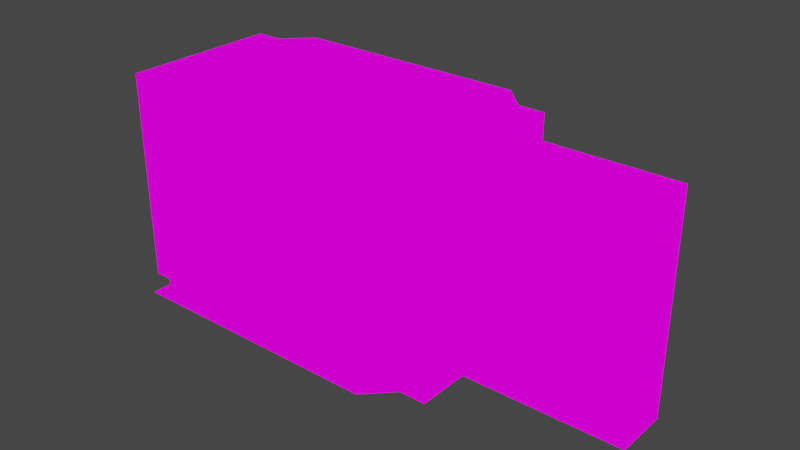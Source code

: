 # Source: 20_Heartsong.blend  (saved by Blender 3.2.14; exported with 4.5.12 LTS)
import bpy
from mathutils import Matrix  # noqa: F401  (used for matrix-valued properties, if any)

bpy.ops.wm.read_factory_settings(use_empty=True)
scene = bpy.context.scene
scene.name = 'Scene'

# ---- collections
col_collection = bpy.data.collections.new('Collection'); scene.collection.children.link(col_collection)

# ---- images (referenced by path relative to the original .blend; pixels are not part of the script)
import os
ASSET_DIR = os.environ.get("B2B_ASSET_DIR", "")  # directory of the original .blend (textures are referenced by path, not embedded)
HERE = os.path.dirname(os.path.abspath(__file__))  # packed textures are extracted next to this script under _unpacked/

def load_image(name, relpath, width, height, colorspace="sRGB"):
    """Load a texture the original file referenced (path relative to the .blend, or extracted next to this script)."""
    p = next((c for c in (os.path.join(HERE, relpath), os.path.join(ASSET_DIR, relpath)) if relpath and os.path.exists(c)), "")
    if p:
        img = bpy.data.images.load(p, check_existing=True)
        img.name = name
    else:  # same state as the original file: an image datablock whose file is absent (Cycles renders it pink)
        img = bpy.data.images.new(name, width, height)
        img.source = "FILE"
        img.filepath = "//" + (relpath or name)
    img.colorspace_settings.name = colorspace
    return img
img_exteriortileset3_png = load_image('ExteriorTileset3.png', 'ExteriorTileset3.png', 1024, 1024, 'sRGB')

# ---- materials (node trees are filled in below, after node groups)
mat_exteriortileset3 = bpy.data.materials.new('ExteriorTileset3')
mat_exteriortileset3.alpha_threshold = 0.0
mat_exteriortileset3.use_transparent_shadow = False
mat_exteriortileset3.line_color = (0.0, 0.0, 0.0, 1.0)

# ---- material node trees
mat_exteriortileset3.use_nodes = True; mat_exteriortileset3.node_tree.nodes.clear()
_N = mat_exteriortileset3.node_tree.nodes; _L = mat_exteriortileset3.node_tree.links
n0 = _N.new('ShaderNodeOutputMaterial'); n0.name = 'Material Output'; n0.location = (400, 0)
n1 = _N.new('ShaderNodeLightPath'); n1.name = 'Light Path'; n1.location = (0, 250)
n2 = _N.new('ShaderNodeBsdfTransparent'); n2.name = 'Transparent BSDF'; n2.location = (-200, -100)
n3 = _N.new('ShaderNodeEmission'); n3.name = 'Emission'; n3.location = (-200, -200)
n4 = _N.new('ShaderNodeMixShader'); n4.name = 'Mix Shader'; n4.location = (200, 0)
n5 = _N.new('ShaderNodeMixShader'); n5.name = 'Mix Shader.001'; n5.location = (0, -100)
n6 = _N.new('ShaderNodeTexImage'); n6.name = 'Image Texture'; n6.location = (-500, 100)
n6.image = img_exteriortileset3_png
n6.interpolation = 'Closest'
_L.new(n6.outputs[0], n3.inputs[0])
_L.new(n6.outputs[1], n5.inputs[0])
_L.new(n2.outputs[0], n5.inputs[1])
_L.new(n2.outputs[0], n4.inputs[1])
_L.new(n3.outputs[0], n5.inputs[2])
_L.new(n5.outputs[0], n4.inputs[2])
_L.new(n1.outputs[0], n4.inputs[0])
_L.new(n4.outputs[0], n0.inputs[0])
n0.is_active_output = True

# ---- world
world_world = bpy.data.worlds.new('World'); scene.world = world_world
world_world.use_nodes = True; world_world.node_tree.nodes.clear()
_N = world_world.node_tree.nodes; _L = world_world.node_tree.links
n0 = _N.new('ShaderNodeOutputWorld'); n0.name = 'World Output'; n0.location = (300, 300)
n1 = _N.new('ShaderNodeBackground'); n1.name = 'Background'; n1.location = (10, 300)
n1.inputs[0].default_value = (0.05088, 0.05088, 0.05088, 1.0)
_L.new(n1.outputs[0], n0.inputs[0])
n0.is_active_output = True
world_world.color = (0.05088, 0.05088, 0.05088)
world_world.use_sun_shadow = False
world_world.sun_shadow_jitter_overblur = 0.0

# ---- meshes
me_cube = bpy.data.meshes.new('Cube')
me_cube.from_pydata([(-3.0, 4.0, 0.0), (-1.0, 0.0, 0.0), (1.0, 0.0, 0.0), (-2.0, -2.0, 0.0), (-4.0, 3.0, 0.0), (-1.0, -3.0, 0.0), (1.0, -1.0, 0.0), (0.0, 0.0, 0.0), (1.0, 2.0, 0.0), (0.0, -1.0, 0.0), (-1.0, 1.0, 0.0), (-3.0, -2.0, 0.0), (1.0, -2.0, 0.0), (-2.0, 0.0, 0.0), (0.0, 1.0, 0.0), (-1.0, 2.0, 0.0), (2.0, 1.0, 0.0), (2.0, 0.0, 0.0), (1.0, 1.0, 0.0), (3.0, 4.0, 0.0), (-1.0, -2.0, 0.0), (-3.0, -3.0, 0.0), (1.0, -3.0, 0.0), (0.0, -2.0, 0.0), (0.0, -3.0, 0.0), (3.0, -1.0, 0.0), (-1.0, -1.0, 0.0), (4.0, 1.0, 0.0), (2.0, -3.0, 0.0), (0.0, 3.0, 0.0), (-2.0, 2.0, 0.0), (-1.0, -4.0, 0.0), (0.0, 2.0, 0.0), (-2.0, 1.0, 0.0), (-3.0, 2.0, 0.0), (-3.0, 0.0, 0.0), (-2.0, -1.0, 0.0), (4.0, -3.0, 0.0), (4.0, 0.0, 0.0), (2.0, -1.0, 0.0), (2.0, -2.0, 0.0), (3.0, 1.0, 0.0), (0.0, -4.0, 0.0), (-3.0, -1.0, 0.0), (2.0, 2.0, 0.0), (-3.0, 1.0, 0.0), (-2.0, 3.0, 0.0), (-3.0, 3.0, 0.0), (-1.0, 3.0, 0.0), (6.0, 1.0, 0.0), (1.0, 3.0, 0.0), (2.0, 3.0, 0.0), (-2.0, -3.0, 0.0), (-2.0, -4.0, 0.0), (4.0, 3.0, 0.0), (4.0, 2.0, 0.0), (3.0, -3.0, 0.0), (3.0, -2.0, 0.0), (3.0, 0.0, 0.0), (3.0, 2.0, 0.0), (3.0, 3.0, 0.0), (5.0, 1.0, 0.0), (5.0, 3.0, 0.0), (5.0, -2.0, 0.0), (4.0, -2.0, 0.0), (4.0, -1.0, 0.0), (5.0, 2.0, 0.0), (5.0, -1.0, 0.0), (1.0, -4.0, 0.0), (3.0, -4.0, 0.0), (8.0, 2.0, 0.0), (5.0, 0.0, 0.0), (9.0, 1.0, 0.0), (8.0, 0.0, 0.0), (15.0, 0.0, 0.0), (8.0, -1.0, 0.0), (6.0, 0.0, 0.0), (4.0, -4.0, 0.0), (6.0, -2.0, 0.0), (7.0, 0.0, 0.0), (7.0, -1.0, 0.0), (6.0, -1.0, 0.0), (2.0, -4.0, 0.0), (-3.0, -4.0, 0.0), (-4.0, -2.0, 0.0), (-4.0, -1.0, 0.0), (-4.0, 2.0, 0.0), (-1.0, 4.0, 0.0), (-4.0, 1.0, 0.0), (-4.0, 0.0, 0.0), (-4.0, -3.0, 0.0), (-2.0, 4.0, 0.0), (1.0, 4.0, 0.0), (0.0, 4.0, 0.0), (2.0, 4.0, 0.0), (14.0, -1.0, 0.0), (15.0, -1.0, 0.0), (7.0, 3.0, 0.0), (6.0, 2.0, 0.0), (5.0, 4.0, 0.0), (4.0, 4.0, 0.0), (11.0, 0.0, 0.0), (10.0, -1.0, 0.0), (9.0, 0.0, 0.0), (10.0, 0.0, 0.0), (10.0, 1.0, 0.0), (11.0, -1.0, 0.0), (12.0, 0.0, 0.0), (14.0, 0.0, 0.0), (5.0, -3.0, 0.0), (5.0, -4.0, 0.0), (15.0, 1.0, 0.0), (13.0, 1.0, 0.0), (8.0, 3.0, 0.0), (13.0, 0.0, 0.0), (9.0, 3.0, 0.0), (7.0, 1.0, 0.0), (7.0, 2.0, 0.0), (8.0, -2.0, 0.0), (6.0, 3.0, 0.0), (6.0, -4.0, 0.0), (6.0, -3.0, 0.0), (7.0, -3.0, 0.0), (8.0, 1.0, 0.0), (14.0, 1.0, 0.0), (7.0, -2.0, 0.0), (7.0, 4.0, 0.0), (7.0, -4.0, 0.0), (9.0, -1.0, 0.0), (8.0, -3.0, 0.0), (12.0, -1.0, 0.0), (13.0, -1.0, 0.0), (9.0, -2.0, 0.0), (9.0, -3.0, 0.0), (12.0, 1.0, 0.0), (11.0, 1.0, 0.0), (9.0, 2.0, 0.0), (6.0, 4.0, 0.0)], [], [(9, 7, 1, 26), (2, 18, 14, 7), (7, 14, 10, 1), (6, 2, 7, 9), (26, 1, 13, 36), (1, 10, 33, 13), (10, 15, 30, 33), (14, 32, 15, 10), (18, 8, 32, 14), (16, 44, 8, 18), (17, 16, 18, 2), (39, 17, 2, 6), (40, 39, 6, 12), (12, 6, 9, 23), (22, 12, 23, 24), (24, 23, 20, 5), (23, 9, 26, 20), (20, 26, 36, 3), (5, 20, 3, 52), (28, 40, 12, 22), (15, 48, 46, 30), (32, 29, 48, 15), (8, 50, 29, 32), (44, 51, 50, 8), (30, 46, 47, 34), (33, 30, 34, 45), (13, 33, 45, 35), (36, 13, 35, 43), (3, 36, 43, 11), (52, 3, 11, 21), (56, 57, 40, 28), (57, 25, 39, 40), (25, 58, 17, 39), (58, 41, 16, 17), (41, 59, 44, 16), (59, 60, 51, 44), (11, 43, 85, 84), (43, 35, 89, 85), (35, 45, 88, 89), (45, 34, 86, 88), (21, 11, 84, 90), (34, 47, 4, 86), (46, 91, 0, 47), (48, 87, 91, 46), (29, 93, 87, 48), (50, 92, 93, 29), (51, 94, 92, 50), (60, 19, 94, 51), (53, 52, 21, 83), (31, 5, 52, 53), (42, 24, 5, 31), (68, 22, 24, 42), (82, 28, 22, 68), (69, 56, 28, 82), (77, 37, 56, 69), (37, 64, 57, 56), (64, 65, 25, 57), (65, 38, 58, 25), (38, 27, 41, 58), (27, 55, 59, 41), (55, 54, 60, 59), (54, 100, 19, 60), (110, 109, 37, 77), (109, 63, 64, 37), (63, 67, 65, 64), (67, 71, 38, 65), (71, 61, 27, 38), (61, 66, 55, 27), (66, 62, 54, 55), (62, 99, 100, 54), (120, 121, 109, 110), (121, 78, 63, 109), (78, 81, 67, 63), (81, 76, 71, 67), (76, 49, 61, 71), (49, 98, 66, 61), (98, 119, 62, 66), (119, 137, 99, 62), (79, 116, 49, 76), (73, 123, 116, 79), (103, 72, 123, 73), (128, 103, 73, 75), (75, 73, 79, 80), (80, 79, 76, 81), (127, 129, 122), (103, 104, 105, 72), (128, 102, 104, 103), (102, 106, 101, 104), (104, 101, 135, 105), (101, 107, 134, 135), (106, 130, 107, 101), (114, 112, 134, 107), (95, 108, 114, 131), (131, 114, 107, 130), (126, 97, 113), (136, 115, 113, 70), (72, 136, 70, 123), (96, 74, 108, 95), (133, 132, 118, 129), (132, 128, 75, 118), (123, 70, 117, 116), (70, 113, 97, 117), (108, 124, 112, 114), (97, 126, 137, 119), (117, 97, 119, 98), (116, 117, 98, 49), (122, 125, 78, 121), (127, 122, 121, 120), (74, 111, 124, 108), (129, 118, 125, 122), (118, 75, 80, 125), (125, 80, 81, 78)])
_uv = me_cube.uv_layers.new(name='UVMap')
_uv.uv.foreach_set('vector', [0.5557, 0.3752, 0.6665, 0.3752, 0.6665, 0.4998, 0.5557, 0.4998, 0.5557, 0.3752, 0.6665, 0.3752, 0.6665, 0.4998, 0.5557, 0.4998, 0.5557, 0.3752, 0.6665, 0.3752, 0.6665, 0.4998, 0.5557, 0.4998, 0.5557, 0.3752, 0.6665, 0.3752, 0.6665, 0.4998, 0.5557, 0.4998, 0.5557, 0.3752, 0.6665, 0.3752, 0.6665, 0.4998, 0.5557, 0.4998, 0.5557, 0.3752, 0.6665, 0.3752, 0.6665, 0.4998, 0.5557, 0.4998, 0.5557, 0.3752, 0.6665, 0.3752, 0.6665, 0.4998, 0.5557, 0.4998, 0.5557, 0.3752, 0.6665, 0.3752, 0.6665, 0.4998, 0.5557, 0.4998, 0.5557, 0.3752, 0.6665, 0.3752, 0.6665, 0.4998, 0.5557, 0.4998, 0.5557, 0.3752, 0.6665, 0.3752, 0.6665, 0.4998, 0.5557, 0.4998, 0.5557, 0.3752, 0.6665, 0.3752, 0.6665, 0.4998, 0.5557, 0.4998, 0.5557, 0.3752, 0.6665, 0.3752, 0.6665, 0.4998, 0.5557, 0.4998, 0.5557, 0.3752, 0.6665, 0.3752, 0.6665, 0.4998, 0.5557, 0.4998, 0.5557, 0.3752, 0.6665, 0.3752, 0.6665, 0.4998, 0.5557, 0.4998, 0.5557, 0.3752, 0.6665, 0.3752, 0.6665, 0.4998, 0.5557, 0.4998, 0.778, 0.3752, 0.8887, 0.3752, 0.8887, 0.4998, 0.778, 0.4998, 0.5557, 0.3752, 0.6665, 0.3752, 0.6665, 0.4998, 0.5557, 0.4998, 0.5557, 0.3752, 0.6665, 0.3752, 0.6665, 0.4998, 0.5557, 0.4998, 0.5557, 0.3752, 0.6665, 0.3752, 0.6665, 0.4998, 0.5557, 0.4998, 0.5557, 0.3752, 0.6665, 0.3752, 0.6665, 0.4998, 0.5557, 0.4998, 0.5557, 0.3752, 0.6665, 0.3752, 0.6665, 0.4998, 0.5557, 0.4998, 0.5557, 0.3752, 0.6665, 0.3752, 0.6665, 0.4998, 0.5557, 0.4998, 0.5557, 0.3752, 0.6665, 0.3752, 0.6665, 0.4998, 0.5557, 0.4998, 0.5557, 0.3752, 0.6665, 0.3752, 0.6665, 0.4998, 0.5557, 0.4998, 0.5557, 0.3752, 0.6665, 0.3752, 0.6665, 0.4998, 0.5557, 0.4998, 0.778, 0.3752, 0.8887, 0.3752, 0.8887, 0.4998, 0.778, 0.4998, 0.5557, 0.3752, 0.6665, 0.3752, 0.6665, 0.4998, 0.5557, 0.4998, 0.5557, 0.3752, 0.6665, 0.3752, 0.6665, 0.4998, 0.5557, 0.4998, 0.5557, 0.3752, 0.6665, 0.3752, 0.6665, 0.4998, 0.5557, 0.4998, 0.5557, 0.3752, 0.6665, 0.3752, 0.6665, 0.4998, 0.5557, 0.4998, 0.5557, 0.3752, 0.6665, 0.3752, 0.6665, 0.4998, 0.5557, 0.4998, 0.5557, 0.3752, 0.6665, 0.3752, 0.6665, 0.4998, 0.5557, 0.4998, 0.5557, 0.3752, 0.6665, 0.3752, 0.6665, 0.4998, 0.5557, 0.4998, 0.5557, 0.3752, 0.6665, 0.3752, 0.6665, 0.4998, 0.5557, 0.4998, 0.778, 0.3752, 0.8887, 0.3752, 0.8887, 0.4998, 0.778, 0.4998, 0.5557, 0.3752, 0.6665, 0.3752, 0.6665, 0.4998, 0.5557, 0.4998, 0.5557, 0.3752, 0.6665, 0.3752, 0.6665, 0.4998, 0.5557, 0.4998, 0.5557, 0.3752, 0.6665, 0.3752, 0.6665, 0.4998, 0.5557, 0.4998, 0.5557, 0.3752, 0.6665, 0.3752, 0.6665, 0.4998, 0.5557, 0.4998, 0.5557, 0.3752, 0.6665, 0.3752, 0.6665, 0.4998, 0.5557, 0.4998, 0.5557, 0.3752, 0.6665, 0.3752, 0.6665, 0.4998, 0.5557, 0.4998, 0.5557, 0.3752, 0.6665, 0.3752, 0.6665, 0.4998, 0.5557, 0.4998, 0.5557, 0.3752, 0.6665, 0.3752, 0.6665, 0.4998, 0.5557, 0.4998, 0.5557, 0.3752, 0.6665, 0.3752, 0.6665, 0.4998, 0.5557, 0.4998, 0.5557, 0.3752, 0.6665, 0.3752, 0.6665, 0.4998, 0.5557, 0.4998, 0.5557, 0.3752, 0.6665, 0.3752, 0.6665, 0.4998, 0.5557, 0.4998, 0.5557, 0.3752, 0.6665, 0.3752, 0.6665, 0.4998, 0.5557, 0.4998, 0.5557, 0.3752, 0.6665, 0.3752, 0.6665, 0.4998, 0.5557, 0.4998, 0.5557, 0.3752, 0.6665, 0.3752, 0.6665, 0.4998, 0.5557, 0.4998, 0.5557, 0.3752, 0.6665, 0.3752, 0.6665, 0.4998, 0.5557, 0.4998, 0.5557, 0.3752, 0.6665, 0.3752, 0.6665, 0.4998, 0.5557, 0.4998, 0.5557, 0.3752, 0.6665, 0.3752, 0.6665, 0.4998, 0.5557, 0.4998, 0.5557, 0.3752, 0.6665, 0.3752, 0.6665, 0.4998, 0.5557, 0.4998, 0.5557, 0.3752, 0.6665, 0.3752, 0.6665, 0.4998, 0.5557, 0.4998, 0.5557, 0.3752, 0.6665, 0.3752, 0.6665, 0.4998, 0.5557, 0.4998, 0.5557, 0.3752, 0.6665, 0.3752, 0.6665, 0.4998, 0.5557, 0.4998, 0.5557, 0.3752, 0.6665, 0.3752, 0.6665, 0.4998, 0.5557, 0.4998, 0.5557, 0.3752, 0.6665, 0.3752, 0.6665, 0.4998, 0.5557, 0.4998, 0.5557, 0.3752, 0.6665, 0.3752, 0.6665, 0.4998, 0.5557, 0.4998, 0.5557, 0.3752, 0.6665, 0.3752, 0.6665, 0.4998, 0.5557, 0.4998, 0.5557, 0.3752, 0.6665, 0.3752, 0.6665, 0.4998, 0.5557, 0.4998, 0.5557, 0.3752, 0.6665, 0.3752, 0.6665, 0.4998, 0.5557, 0.4998, 0.5557, 0.3752, 0.6665, 0.3752, 0.6665, 0.4998, 0.5557, 0.4998, 0.5557, 0.3752, 0.6665, 0.3752, 0.6665, 0.4998, 0.5557, 0.4998, 0.778, 0.3752, 0.8887, 0.3752, 0.8887, 0.4998, 0.778, 0.4998, 0.5557, 0.3752, 0.6665, 0.3752, 0.6665, 0.4998, 0.5557, 0.4998, 0.5557, 0.3752, 0.6665, 0.3752, 0.6665, 0.4998, 0.5557, 0.4998, 0.5557, 0.3752, 0.6665, 0.3752, 0.6665, 0.4998, 0.5557, 0.4998, 0.5557, 0.3752, 0.6665, 0.3752, 0.6665, 0.4998, 0.5557, 0.4998, 0.5557, 0.3752, 0.6665, 0.3752, 0.6665, 0.4998, 0.5557, 0.4998, 0.5557, 0.3752, 0.6665, 0.3752, 0.6665, 0.4998, 0.5557, 0.4998, 0.5557, 0.3752, 0.6665, 0.3752, 0.6665, 0.4998, 0.5557, 0.4998, 0.5557, 0.3752, 0.6665, 0.3752, 0.6665, 0.4998, 0.5557, 0.4998, 0.5557, 0.3752, 0.6665, 0.3752, 0.6665, 0.4998, 0.5557, 0.4998, 0.5557, 0.3752, 0.6665, 0.3752, 0.6665, 0.4998, 0.5557, 0.4998, 0.5557, 0.3752, 0.6665, 0.3752, 0.6665, 0.4998, 0.5557, 0.4998, 0.5557, 0.3752, 0.6665, 0.3752, 0.6665, 0.4998, 0.5557, 0.4998, 0.5557, 0.3752, 0.6665, 0.3752, 0.6665, 0.4998, 0.5557, 0.4998, 0.5557, 0.3752, 0.6665, 0.3752, 0.6665, 0.4998, 0.5557, 0.4998, 0.5557, 0.3752, 0.6665, 0.3752, 0.6665, 0.4998, 0.5557, 0.4998, 0.5557, 0.3752, 0.6665, 0.3752, 0.6665, 0.4998, 0.5557, 0.4998, 0.5557, 0.3752, 0.6665, 0.3752, 0.6665, 0.4998, 0.5557, 0.4998, 0.5557, 0.3752, 0.6665, 0.3752, 0.6665, 0.4998, 0.5557, 0.4998, 0.5557, 0.3752, 0.6665, 0.3752, 0.6665, 0.4998, 0.5557, 0.4998, 0.5557, 0.4998, 0.6665, 0.3752, 0.6665, 0.4998, 0.5557, 0.3752, 0.6665, 0.3752, 0.6665, 0.4998, 0.5557, 0.4998, 0.5557, 0.3752, 0.6665, 0.3752, 0.6665, 0.4998, 0.5557, 0.4998, 0.5557, 0.3752, 0.6665, 0.3752, 0.6665, 0.4998, 0.5557, 0.4998, 0.5557, 0.3752, 0.6665, 0.3752, 0.6665, 0.4998, 0.5557, 0.4998, 0.5557, 0.3752, 0.6665, 0.3752, 0.6665, 0.4998, 0.5557, 0.4998, 0.5557, 0.3752, 0.6665, 0.3752, 0.6665, 0.4998, 0.5557, 0.4998, 0.5557, 0.3752, 0.6665, 0.3752, 0.6665, 0.4998, 0.5557, 0.4998, 0.5557, 0.3752, 0.6665, 0.3752, 0.6665, 0.4998, 0.5557, 0.4998, 0.5557, 0.3752, 0.6665, 0.3752, 0.6665, 0.4998, 0.5557, 0.4998, 0.6665, 0.4998, 0.5557, 0.4998, 0.5557, 0.3752, 0.5557, 0.3752, 0.6665, 0.3752, 0.6665, 0.4998, 0.5557, 0.4998, 0.5557, 0.3752, 0.6665, 0.3752, 0.6665, 0.4998, 0.5557, 0.4998, 0.5557, 0.3752, 0.6665, 0.3752, 0.6665, 0.4998, 0.5557, 0.4998, 0.5557, 0.3752, 0.6665, 0.3752, 0.6665, 0.4998, 0.5557, 0.4998, 0.5557, 0.3752, 0.6665, 0.3752, 0.6665, 0.4998, 0.5557, 0.4998, 0.5557, 0.3752, 0.6665, 0.3752, 0.6665, 0.4998, 0.5557, 0.4998, 0.5557, 0.3752, 0.6665, 0.3752, 0.6665, 0.4998, 0.5557, 0.4998, 0.5557, 0.3752, 0.6665, 0.3752, 0.6665, 0.4998, 0.5557, 0.4998, 0.5557, 0.3752, 0.6665, 0.3752, 0.6665, 0.4998, 0.5557, 0.4998, 0.5557, 0.3752, 0.6665, 0.3752, 0.6665, 0.4998, 0.5557, 0.4998, 0.5557, 0.3752, 0.6665, 0.3752, 0.6665, 0.4998, 0.5557, 0.4998, 0.5557, 0.3752, 0.6665, 0.3752, 0.6665, 0.4998, 0.5557, 0.4998, 0.5557, 0.3752, 0.6665, 0.3752, 0.6665, 0.4998, 0.5557, 0.4998, 0.5557, 0.3752, 0.6665, 0.3752, 0.6665, 0.4998, 0.5557, 0.4998, 0.5557, 0.3752, 0.6665, 0.3752, 0.6665, 0.4998, 0.5557, 0.4998, 0.5557, 0.3752, 0.6665, 0.3752, 0.6665, 0.4998, 0.5557, 0.4998, 0.5557, 0.3752, 0.6665, 0.3752, 0.6665, 0.4998, 0.5557, 0.4998])
me_cube.materials.append(mat_exteriortileset3)
me_cube.use_mirror_vertex_groups = False
me_cube.update()
me_cube_001 = bpy.data.meshes.new('Cube.001')
me_cube_001.from_pydata([(14.0, -1.0, 0.0), (9.0, -3.0, 4.0), (9.0, -3.0, 2.0), (10.0, -1.0, 0.0), (11.0, -1.0, 0.0), (13.0, -1.0, 4.0), (12.0, -1.0, 6.0), (9.0, -1.0, 6.0), (10.0, -1.0, 8.0), (9.0, -1.0, 0.0), (9.0, -1.0, 2.0), (9.0, -1.0, 4.0), (9.0, -3.0, 6.0), (10.0, -1.0, 4.0), (9.0, -1.0, 5.0), (11.0, -1.0, 1.0), (9.0, -1.0, 7.0), (10.0, -1.0, 3.0), (9.0, -2.0, 7.0), (11.0, -1.0, 6.0), (9.0, -1.0, 8.0), (9.0, -1.0, 3.0), (12.0, -1.0, 0.0), (13.0, -1.0, 0.0), (10.0, -1.0, 1.0), (15.0, -1.0, 0.0), (14.0, -1.0, 1.0), (15.0, -1.0, 1.0), (15.0, -1.0, 8.0), (12.0, -1.0, 1.0), (13.0, -1.0, 1.0), (10.0, -1.0, 7.0), (9.0, -1.0, 1.0), (10.0, -1.0, 6.0), (10.0, -1.0, 5.0), (11.0, -1.0, 7.0), (12.0, -1.0, 7.0), (11.0, -1.0, 4.0), (12.0, -1.0, 4.0), (14.0, -1.0, 4.0), (11.0, -1.0, 8.0), (14.0, -1.0, 6.0), (12.0, -1.0, 8.0), (13.0, -1.0, 6.0), (11.0, -1.0, 5.0), (13.0, -1.0, 8.0), (14.0, -1.0, 8.0), (13.0, -1.0, 7.0), (12.0, -1.0, 2.0), (15.0, -1.0, 6.0), (13.0, -1.0, 2.0), (15.0, -1.0, 5.0), (15.0, -1.0, 2.0), (15.0, -1.0, 4.0), (14.0, -1.0, 2.0), (15.0, -1.0, 3.0), (10.0, -1.0, 2.0), (11.0, -1.0, 2.0), (12.0, -1.0, 3.0), (11.0, -1.0, 3.0), (14.0, -1.0, 7.0), (12.0, -1.0, 5.0), (13.0, -1.0, 5.0), (13.0, -1.0, 3.0), (14.0, -1.0, 3.0), (15.0, -1.0, 7.0), (14.0, -1.0, 5.0), (9.0, -2.0, 0.0), (9.0, -3.0, 0.0), (9.0, -2.0, 1.0), (9.0, -2.0, 2.0), (9.0, -2.0, 3.0), (9.0, -2.0, 4.0), (9.0, -2.0, 5.0), (9.0, -2.0, 6.0), (9.0, -2.0, 8.0), (9.0, -3.0, 1.0), (9.0, -3.0, 3.0), (9.0, -3.0, 5.0), (9.0, -3.0, 7.0), (9.0, -3.0, 8.0)], [], [(9, 67, 69, 32), (32, 69, 70, 10), (10, 70, 71, 21), (21, 71, 72, 11), (11, 72, 73, 14), (14, 73, 74, 7), (7, 74, 18, 16), (16, 18, 75, 20), (3, 9, 32, 24), (4, 3, 24, 15), (22, 4, 15, 29), (23, 22, 29, 30), (0, 23, 30, 26), (25, 0, 26, 27), (27, 26, 54, 52), (26, 30, 50, 54), (30, 29, 48, 50), (29, 15, 57, 48), (15, 24, 56, 57), (24, 32, 10, 56), (56, 10, 21, 17), (17, 21, 11, 13), (13, 11, 14, 34), (34, 14, 7, 33), (33, 7, 16, 31), (31, 16, 20, 8), (35, 31, 8, 40), (36, 35, 40, 42), (47, 36, 42, 45), (60, 47, 45, 46), (41, 43, 47, 60), (49, 41, 60, 65), (51, 66, 41, 49), (53, 39, 66, 51), (55, 64, 39, 53), (52, 54, 64, 55), (54, 50, 63, 64), (50, 48, 58, 63), (48, 57, 59, 58), (57, 56, 17, 59), (59, 17, 13, 37), (37, 13, 34, 44), (44, 34, 33, 19), (19, 33, 31, 35), (6, 19, 35, 36), (43, 6, 36, 47), (62, 61, 6, 43), (38, 37, 44, 61), (58, 59, 37, 38), (63, 58, 38, 5), (5, 38, 61, 62), (39, 5, 62, 66), (66, 62, 43, 41), (61, 44, 19, 6), (64, 63, 5, 39), (65, 60, 46, 28), (67, 68, 76, 69), (69, 76, 2, 70), (70, 2, 77, 71), (71, 77, 1, 72), (72, 1, 78, 73), (73, 78, 12, 74), (74, 12, 79, 18), (18, 79, 80, 75)])
_uv = me_cube_001.uv_layers.new(name='UVMap')
_uv.uv.foreach_set('vector', [0.2224, 0.3752, 0.3332, 0.3752, 0.3332, 0.4998, 0.2224, 0.4998, 0.2224, 0.3752, 0.3332, 0.3752, 0.3332, 0.4998, 0.2224, 0.4998, 0.2224, 0.3752, 0.3332, 0.3752, 0.3332, 0.4998, 0.2224, 0.4998, 0.2224, 0.3752, 0.3332, 0.3752, 0.3332, 0.4998, 0.2224, 0.4998, 0.2224, 0.3752, 0.3332, 0.3752, 0.3332, 0.4998, 0.2224, 0.4998, 0.2224, 0.3752, 0.3332, 0.3752, 0.3332, 0.4998, 0.2224, 0.4998, 0.2224, 0.3752, 0.3332, 0.3752, 0.3332, 0.4998, 0.2224, 0.4998, 0.2224, 0.3752, 0.3332, 0.3752, 0.3332, 0.4998, 0.2224, 0.4998, 0.2224, 0.3752, 0.3332, 0.3752, 0.3332, 0.4998, 0.2224, 0.4998, 0.2224, 0.3752, 0.3332, 0.3752, 0.3332, 0.4998, 0.2224, 0.4998, 0.2224, 0.3752, 0.3332, 0.3752, 0.3332, 0.4998, 0.2224, 0.4998, 0.2224, 0.3752, 0.3332, 0.3752, 0.3332, 0.4998, 0.2224, 0.4998, 0.2224, 0.3752, 0.3332, 0.3752, 0.3332, 0.4998, 0.2224, 0.4998, 0.2224, 0.3752, 0.3332, 0.3752, 0.3332, 0.4998, 0.2224, 0.4998, 0.2224, 0.3752, 0.3332, 0.3752, 0.3332, 0.4998, 0.2224, 0.4998, 0.2224, 0.3752, 0.3332, 0.3752, 0.3332, 0.4998, 0.2224, 0.4998, 0.2224, 0.3752, 0.3332, 0.3752, 0.3332, 0.4998, 0.2224, 0.4998, 0.2224, 0.3752, 0.3332, 0.3752, 0.3332, 0.4998, 0.2224, 0.4998, 0.2224, 0.3752, 0.3332, 0.3752, 0.3332, 0.4998, 0.2224, 0.4998, 0.2224, 0.3752, 0.3332, 0.3752, 0.3332, 0.4998, 0.2224, 0.4998, 0.2224, 0.3752, 0.3332, 0.3752, 0.3332, 0.4998, 0.2224, 0.4998, 0.2224, 0.3752, 0.3332, 0.3752, 0.3332, 0.4998, 0.2224, 0.4998, 0.2224, 0.3752, 0.3332, 0.3752, 0.3332, 0.4998, 0.2224, 0.4998, 0.2224, 0.3752, 0.3332, 0.3752, 0.3332, 0.4998, 0.2224, 0.4998, 0.2224, 0.3752, 0.3332, 0.3752, 0.3332, 0.4998, 0.2224, 0.4998, 0.2224, 0.3752, 0.3332, 0.3752, 0.3332, 0.4998, 0.2224, 0.4998, 0.2224, 0.3752, 0.3332, 0.3752, 0.3332, 0.4998, 0.2224, 0.4998, 0.2224, 0.3752, 0.3332, 0.3752, 0.3332, 0.4998, 0.2224, 0.4998, 0.2224, 0.3752, 0.3332, 0.3752, 0.3332, 0.4998, 0.2224, 0.4998, 0.2224, 0.3752, 0.3332, 0.3752, 0.3332, 0.4998, 0.2224, 0.4998, 0.2224, 0.3752, 0.3332, 0.3752, 0.3332, 0.4998, 0.2224, 0.4998, 0.2224, 0.3752, 0.3332, 0.3752, 0.3332, 0.4998, 0.2224, 0.4998, 0.2224, 0.3752, 0.3332, 0.3752, 0.3332, 0.4998, 0.2224, 0.4998, 0.2224, 0.3752, 0.3332, 0.3752, 0.3332, 0.4998, 0.2224, 0.4998, 0.2224, 0.3752, 0.3332, 0.3752, 0.3332, 0.4998, 0.2224, 0.4998, 0.2224, 0.3752, 0.3332, 0.3752, 0.3332, 0.4998, 0.2224, 0.4998, 0.2224, 0.3752, 0.3332, 0.3752, 0.3332, 0.4998, 0.2224, 0.4998, 0.2224, 0.3752, 0.3332, 0.3752, 0.3332, 0.4998, 0.2224, 0.4998, 0.2224, 0.3752, 0.3332, 0.3752, 0.3332, 0.4998, 0.2224, 0.4998, 0.2224, 0.3752, 0.3332, 0.3752, 0.3332, 0.4998, 0.2224, 0.4998, 0.2224, 0.3752, 0.3332, 0.3752, 0.3332, 0.4998, 0.2224, 0.4998, 0.2224, 0.3752, 0.3332, 0.3752, 0.3332, 0.4998, 0.2224, 0.4998, 0.2224, 0.3752, 0.3332, 0.3752, 0.3332, 0.4998, 0.2224, 0.4998, 0.2224, 0.3752, 0.3332, 0.3752, 0.3332, 0.4998, 0.2224, 0.4998, 0.2224, 0.3752, 0.3332, 0.3752, 0.3332, 0.4998, 0.2224, 0.4998, 0.2224, 0.3752, 0.3332, 0.3752, 0.3332, 0.4998, 0.2224, 0.4998, 0.2224, 0.3752, 0.3332, 0.3752, 0.3332, 0.4998, 0.2224, 0.4998, 0.2224, 0.3752, 0.3332, 0.3752, 0.3332, 0.4998, 0.2224, 0.4998, 0.2224, 0.3752, 0.3332, 0.3752, 0.3332, 0.4998, 0.2224, 0.4998, 0.2224, 0.3752, 0.3332, 0.3752, 0.3332, 0.4998, 0.2224, 0.4998, 0.2224, 0.3752, 0.3332, 0.3752, 0.3332, 0.4998, 0.2224, 0.4998, 0.2224, 0.3752, 0.3332, 0.3752, 0.3332, 0.4998, 0.2224, 0.4998, 0.2224, 0.3752, 0.3332, 0.3752, 0.3332, 0.4998, 0.2224, 0.4998, 0.2224, 0.3752, 0.3332, 0.3752, 0.3332, 0.4998, 0.2224, 0.4998, 0.2224, 0.3752, 0.3332, 0.3752, 0.3332, 0.4998, 0.2224, 0.4998, 0.2224, 0.3752, 0.3332, 0.3752, 0.3332, 0.4998, 0.2224, 0.4998, 0.2224, 0.3752, 0.3332, 0.3752, 0.3332, 0.4998, 0.2224, 0.4998, 0.2224, 0.3752, 0.3332, 0.3752, 0.3332, 0.4998, 0.2224, 0.4998, 0.2224, 0.3752, 0.3332, 0.3752, 0.3332, 0.4998, 0.2224, 0.4998, 0.2224, 0.3752, 0.3332, 0.3752, 0.3332, 0.4998, 0.2224, 0.4998, 0.2224, 0.3752, 0.3332, 0.3752, 0.3332, 0.4998, 0.2224, 0.4998, 0.2224, 0.3752, 0.3332, 0.3752, 0.3332, 0.4998, 0.2224, 0.4998, 0.2224, 0.3752, 0.3332, 0.3752, 0.3332, 0.4998, 0.2224, 0.4998, 0.2224, 0.3752, 0.3332, 0.3752, 0.3332, 0.4998, 0.2224, 0.4998])
me_cube_001.materials.append(mat_exteriortileset3)
me_cube_001.use_mirror_vertex_groups = False
me_cube_001.update()
me_cube_002 = bpy.data.meshes.new('Cube.002')
me_cube_002.from_pydata([(9.0, -3.0, 4.0), (9.0, -3.0, 2.0), (8.0, -3.0, 3.0), (8.0, -3.0, 4.0), (8.0, -3.0, 6.0), (9.0, -3.0, 6.0), (8.0, -3.0, 8.0), (8.0, -3.0, 0.0), (9.0, -3.0, 0.0), (8.0, -3.0, 1.0), (8.0, -3.0, 2.0), (9.0, -3.0, 1.0), (8.0, -3.0, 7.0), (9.0, -3.0, 3.0), (8.0, -3.0, 5.0), (9.0, -3.0, 5.0), (9.0, -3.0, 7.0), (9.0, -3.0, 8.0)], [], [(8, 7, 9, 11), (11, 9, 10, 1), (1, 10, 2, 13), (13, 2, 3, 0), (0, 3, 14, 15), (15, 14, 4, 5), (5, 4, 12, 16), (16, 12, 6, 17)])
_uv = me_cube_002.uv_layers.new(name='UVMap')
_uv.uv.foreach_set('vector', [0.2224, 0.3752, 0.3332, 0.3752, 0.3332, 0.4998, 0.2224, 0.4998, 0.2224, 0.3752, 0.3332, 0.3752, 0.3332, 0.4998, 0.2224, 0.4998, 0.2224, 0.3752, 0.3332, 0.3752, 0.3332, 0.4998, 0.2224, 0.4998, 0.2224, 0.3752, 0.3332, 0.3752, 0.3332, 0.4998, 0.2224, 0.4998, 0.2224, 0.3752, 0.3332, 0.3752, 0.3332, 0.4998, 0.2224, 0.4998, 0.2224, 0.3752, 0.3332, 0.3752, 0.3332, 0.4998, 0.2224, 0.4998, 0.2224, 0.3752, 0.3332, 0.3752, 0.3332, 0.4998, 0.2224, 0.4998, 0.2224, 0.3752, 0.3332, 0.3752, 0.3332, 0.4998, 0.2224, 0.4998])
me_cube_002.materials.append(mat_exteriortileset3)
me_cube_002.use_mirror_vertex_groups = False
me_cube_002.update()
me_cube_003 = bpy.data.meshes.new('Cube.003')
me_cube_003.from_pydata([(8.0, -3.0, 3.0), (8.0, -3.0, 4.0), (7.0, -4.0, 4.0), (7.0, -4.0, 1.0), (7.0, -4.0, 0.0), (7.0, -4.0, 2.0), (7.0, -4.0, 3.0), (7.0, -4.0, 5.0), (7.0, -4.0, 6.0), (7.0, -4.0, 7.0), (7.0, -4.0, 8.0), (8.0, -3.0, 6.0), (8.0, -3.0, 8.0), (8.0, -3.0, 0.0), (8.0, -3.0, 1.0), (8.0, -3.0, 2.0), (8.0, -3.0, 7.0), (8.0, -3.0, 5.0)], [], [(10, 12, 16, 9), (9, 16, 11, 8), (17, 7, 8, 11), (7, 17, 1, 2), (0, 6, 2, 1), (0, 15, 5, 6), (14, 3, 5, 15), (13, 4, 3, 14)])
_uv = me_cube_003.uv_layers.new(name='UVMap')
_uv.uv.foreach_set('vector', [0.3542, 0.4998, 0.2014, 0.4998, 0.2014, 0.3752, 0.3542, 0.3752, 0.3542, 0.4998, 0.2014, 0.4998, 0.2014, 0.3752, 0.3542, 0.3752, 0.2014, 0.3752, 0.3542, 0.3752, 0.3542, 0.4998, 0.2014, 0.4998, 0.3542, 0.4998, 0.2014, 0.4998, 0.2014, 0.3752, 0.3542, 0.3752, 0.2014, 0.3752, 0.3542, 0.3752, 0.3542, 0.4998, 0.2014, 0.4998, 0.2014, 0.4998, 0.2014, 0.3752, 0.3542, 0.3752, 0.3542, 0.4998, 0.2014, 0.3752, 0.3542, 0.3752, 0.3542, 0.4998, 0.2014, 0.4998, 0.2014, 0.3752, 0.3542, 0.3752, 0.3542, 0.4998, 0.2014, 0.4998])
me_cube_003.materials.append(mat_exteriortileset3)
me_cube_003.use_mirror_vertex_groups = False
me_cube_003.update()
me_cube_004 = bpy.data.meshes.new('Cube.004')
me_cube_004.from_pydata([(-1.0, -4.0, 0.0), (0.0, -4.0, 0.0), (-2.0, -4.0, 8.0), (-2.0, -4.0, 0.0), (1.0, -4.0, 1.0), (2.0, -4.0, 2.0), (2.0, -4.0, 1.0), (-1.0, -4.0, 1.0), (1.0, -4.0, 0.0), (5.0, -4.0, 2.0), (3.0, -4.0, 0.0), (4.0, -4.0, 0.0), (-1.0, -4.0, 7.0), (2.0, -4.0, 0.0), (0.0, -4.0, 5.0), (5.0, -4.0, 8.0), (3.0, -4.0, 1.0), (-2.0, -4.0, 1.0), (-2.0, -4.0, 2.0), (0.0, -4.0, 1.0), (-2.0, -4.0, 3.0), (1.0, -4.0, 5.0), (1.0, -4.0, 2.0), (4.0, -4.0, 8.0), (3.0, -4.0, 2.0), (4.0, -4.0, 3.0), (0.0, -4.0, 4.0), (0.0, -4.0, 2.0), (1.0, -4.0, 3.0), (-1.0, -4.0, 2.0), (5.0, -4.0, 6.0), (-1.0, -4.0, 3.0), (0.0, -4.0, 3.0), (-1.0, -4.0, 4.0), (1.0, -4.0, 4.0), (3.0, -5.0, 5.0), (-1.0, -4.0, 5.0), (-2.0, -4.0, 5.0), (-2.0, -4.0, 4.0), (4.0, -4.0, 4.0), (2.0, -4.0, 5.0), (4.0, -4.0, 6.0), (1.0, -4.0, 7.0), (-2.0, -4.0, 6.0), (-2.0, -4.0, 7.0), (-1.0, -4.0, 6.0), (6.0, -4.0, 8.0), (5.0, -5.0, 6.0), (5.0, -5.0, 4.0), (3.0, -4.0, 7.0), (0.0, -4.0, 8.0), (1.0, -4.0, 6.0), (0.0, -4.0, 6.0), (0.0, -4.0, 7.0), (2.0, -4.0, 8.0), (-1.0, -4.0, 8.0), (2.0, -4.0, 7.0), (1.0, -4.0, 8.0), (3.0, -4.0, 8.0), (6.0, -4.0, 2.0), (5.0, -5.0, 3.0), (2.0, -4.0, 4.0), (4.0, -4.0, 7.0), (3.0, -4.0, 6.0), (5.0, -4.0, 7.0), (4.0, -4.0, 2.0), (6.0, -4.0, 5.0), (6.0, -4.0, 7.0), (5.0, -4.0, 4.0), (4.0, -4.0, 1.0), (6.0, -4.0, 6.0), (6.0, -4.0, 4.0), (5.0, -4.0, 1.0), (6.0, -4.0, 3.0), (5.0, -4.0, 0.0), (6.0, -4.0, 1.0), (6.0, -4.0, 0.0), (7.0, -4.0, 4.0), (7.0, -4.0, 1.0), (7.0, -4.0, 0.0), (7.0, -4.0, 2.0), (7.0, -4.0, 3.0), (7.0, -4.0, 5.0), (7.0, -4.0, 6.0), (7.0, -4.0, 7.0), (7.0, -4.0, 8.0), (2.0, -4.0, 3.0), (3.0, -4.0, 3.0), (3.0, -5.0, 6.0), (4.0, -5.0, 4.0), (4.0, -5.0, 3.0), (3.0, -5.0, 4.0), (2.0, -5.0, 4.0), (5.0, -5.0, 5.0), (2.0, -5.0, 3.0), (3.0, -5.0, 3.0), (4.0, -5.0, 5.0), (2.0, -5.0, 5.0), (2.0, -4.0, 6.0), (4.0, -5.0, 6.0), (2.0, -5.0, 6.0), (5.0, -4.0, 3.0), (5.0, -4.0, 5.0)], [], [(11, 10, 16, 69), (10, 13, 6, 16), (13, 8, 4, 6), (8, 1, 19, 4), (1, 0, 7, 19), (0, 3, 17, 7), (61, 34, 21, 40), (7, 17, 18, 29), (19, 7, 29, 27), (4, 19, 27, 22), (6, 4, 22, 5), (16, 6, 5, 24), (69, 16, 24, 65), (65, 24, 87, 25), (24, 5, 86, 87), (5, 22, 28, 86), (22, 27, 32, 28), (27, 29, 31, 32), (29, 18, 20, 31), (34, 26, 14, 21), (26, 33, 36, 14), (31, 20, 38, 33), (32, 31, 33, 26), (28, 32, 26, 34), (86, 28, 34, 61), (33, 38, 37, 36), (40, 21, 51, 98), (21, 14, 52, 51), (14, 36, 45, 52), (36, 37, 43, 45), (41, 63, 49, 62), (63, 98, 56, 49), (98, 51, 42, 56), (51, 52, 53, 42), (52, 45, 12, 53), (45, 43, 44, 12), (12, 44, 2, 55), (53, 12, 55, 50), (42, 53, 50, 57), (56, 42, 57, 54), (49, 56, 54, 58), (62, 49, 58, 23), (64, 62, 23, 15), (72, 69, 65, 9), (9, 65, 25, 101), (101, 25, 39, 68), (30, 41, 62, 64), (67, 64, 15, 46), (70, 30, 64, 67), (66, 102, 30, 70), (71, 68, 102, 66), (73, 101, 68, 71), (59, 9, 101, 73), (75, 72, 9, 59), (76, 74, 72, 75), (74, 11, 69, 72), (79, 76, 75, 78), (78, 75, 59, 80), (80, 59, 73, 81), (81, 73, 71, 77), (77, 71, 66, 82), (82, 66, 70, 83), (83, 70, 67, 84), (84, 67, 46, 85), (101, 25, 90, 60), (25, 87, 95, 90), (87, 86, 94, 95), (90, 95, 91, 89), (60, 90, 89, 48), (48, 89, 96, 93), (89, 91, 35, 96), (91, 92, 97, 35), (95, 94, 92, 91), (35, 97, 100, 88), (96, 35, 88, 99), (93, 96, 99, 47), (99, 88, 63, 41), (47, 99, 41, 30), (88, 100, 98, 63), (92, 61, 40, 97), (97, 40, 98, 100), (94, 86, 61, 92), (68, 48, 93, 102), (102, 93, 47, 30), (101, 60, 48, 68)])
_uv = me_cube_004.uv_layers.new(name='UVMap')
_uv.uv.foreach_set('vector', [0.2224, 0.3752, 0.3332, 0.3752, 0.3332, 0.4998, 0.2224, 0.4998, 0.2224, 0.3752, 0.3332, 0.3752, 0.3332, 0.4998, 0.2224, 0.4998, 0.2224, 0.3752, 0.3332, 0.3752, 0.3332, 0.4998, 0.2224, 0.4998, 0.2224, 0.3752, 0.3332, 0.3752, 0.3332, 0.4998, 0.2224, 0.4998, 0.2224, 0.3752, 0.3332, 0.3752, 0.3332, 0.4998, 0.2224, 0.4998, 0.2224, 0.3752, 0.3332, 0.3752, 0.3332, 0.4998, 0.2224, 0.4998, 0.2224, 0.3752, 0.3332, 0.3752, 0.3332, 0.4998, 0.2224, 0.4998, 0.2224, 0.3752, 0.3332, 0.3752, 0.3332, 0.4998, 0.2224, 0.4998, 0.2224, 0.3752, 0.3332, 0.3752, 0.3332, 0.4998, 0.2224, 0.4998, 0.2224, 0.3752, 0.3332, 0.3752, 0.3332, 0.4998, 0.2224, 0.4998, 0.2224, 0.3752, 0.3332, 0.3752, 0.3332, 0.4998, 0.2224, 0.4998, 0.2224, 0.3752, 0.3332, 0.3752, 0.3332, 0.4998, 0.2224, 0.4998, 0.2224, 0.3752, 0.3332, 0.3752, 0.3332, 0.4998, 0.2224, 0.4998, 0.2224, 0.3752, 0.3332, 0.3752, 0.3332, 0.4998, 0.2224, 0.4998, 0.2224, 0.3752, 0.3332, 0.3752, 0.3332, 0.4998, 0.2224, 0.4998, 0.2224, 0.3752, 0.3332, 0.3752, 0.3332, 0.4998, 0.2224, 0.4998, 0.2224, 0.3752, 0.3332, 0.3752, 0.3332, 0.4998, 0.2224, 0.4998, 0.2224, 0.3752, 0.3332, 0.3752, 0.3332, 0.4998, 0.2224, 0.4998, 0.2224, 0.3752, 0.3332, 0.3752, 0.3332, 0.4998, 0.2224, 0.4998, 0.2224, 0.3752, 0.3332, 0.3752, 0.3332, 0.4998, 0.2224, 0.4998, 0.2224, 0.3752, 0.3332, 0.3752, 0.3332, 0.4998, 0.2224, 0.4998, 0.2224, 0.3752, 0.3332, 0.3752, 0.3332, 0.4998, 0.2224, 0.4998, 0.2224, 0.3752, 0.3332, 0.3752, 0.3332, 0.4998, 0.2224, 0.4998, 0.2224, 0.3752, 0.3332, 0.3752, 0.3332, 0.4998, 0.2224, 0.4998, 0.2224, 0.3752, 0.3332, 0.3752, 0.3332, 0.4998, 0.2224, 0.4998, 0.2224, 0.3752, 0.3332, 0.3752, 0.3332, 0.4998, 0.2224, 0.4998, 0.2224, 0.3752, 0.3332, 0.3752, 0.3332, 0.4998, 0.2224, 0.4998, 0.2224, 0.3752, 0.3332, 0.3752, 0.3332, 0.4998, 0.2224, 0.4998, 0.2224, 0.3752, 0.3332, 0.3752, 0.3332, 0.4998, 0.2224, 0.4998, 0.2224, 0.3752, 0.3332, 0.3752, 0.3332, 0.4998, 0.2224, 0.4998, 0.2224, 0.3752, 0.3332, 0.3752, 0.3332, 0.4998, 0.2224, 0.4998, 0.2224, 0.3752, 0.3332, 0.3752, 0.3332, 0.4998, 0.2224, 0.4998, 0.2224, 0.3752, 0.3332, 0.3752, 0.3332, 0.4998, 0.2224, 0.4998, 0.2224, 0.3752, 0.3332, 0.3752, 0.3332, 0.4998, 0.2224, 0.4998, 0.2224, 0.3752, 0.3332, 0.3752, 0.3332, 0.4998, 0.2224, 0.4998, 0.2224, 0.3752, 0.3332, 0.3752, 0.3332, 0.4998, 0.2224, 0.4998, 0.2224, 0.3752, 0.3332, 0.3752, 0.3332, 0.4998, 0.2224, 0.4998, 0.2224, 0.3752, 0.3332, 0.3752, 0.3332, 0.4998, 0.2224, 0.4998, 0.2224, 0.3752, 0.3332, 0.3752, 0.3332, 0.4998, 0.2224, 0.4998, 0.2224, 0.3752, 0.3332, 0.3752, 0.3332, 0.4998, 0.2224, 0.4998, 0.2224, 0.3752, 0.3332, 0.3752, 0.3332, 0.4998, 0.2224, 0.4998, 0.2224, 0.3752, 0.3332, 0.3752, 0.3332, 0.4998, 0.2224, 0.4998, 0.2224, 0.3752, 0.3332, 0.3752, 0.3332, 0.4998, 0.2224, 0.4998, 0.2224, 0.3752, 0.3332, 0.3752, 0.3332, 0.4998, 0.2224, 0.4998, 0.2224, 0.3752, 0.3332, 0.3752, 0.3332, 0.4998, 0.2224, 0.4998, 0.2224, 0.3752, 0.3332, 0.3752, 0.3332, 0.4998, 0.2224, 0.4998, 0.2224, 0.3752, 0.3332, 0.3752, 0.3332, 0.4998, 0.2224, 0.4998, 0.2224, 0.3752, 0.3332, 0.3752, 0.3332, 0.4998, 0.2224, 0.4998, 0.2224, 0.3752, 0.3332, 0.3752, 0.3332, 0.4998, 0.2224, 0.4998, 0.2224, 0.3752, 0.3332, 0.3752, 0.3332, 0.4998, 0.2224, 0.4998, 0.2224, 0.3752, 0.3332, 0.3752, 0.3332, 0.4998, 0.2224, 0.4998, 0.2224, 0.3752, 0.3332, 0.3752, 0.3332, 0.4998, 0.2224, 0.4998, 0.2224, 0.3752, 0.3332, 0.3752, 0.3332, 0.4998, 0.2224, 0.4998, 0.2224, 0.3752, 0.3332, 0.3752, 0.3332, 0.4998, 0.2224, 0.4998, 0.2224, 0.3752, 0.3332, 0.3752, 0.3332, 0.4998, 0.2224, 0.4998, 0.2224, 0.3752, 0.3332, 0.3752, 0.3332, 0.4998, 0.2224, 0.4998, 0.2224, 0.3752, 0.3332, 0.3752, 0.3332, 0.4998, 0.2224, 0.4998, 0.2224, 0.3752, 0.3332, 0.3752, 0.3332, 0.4998, 0.2224, 0.4998, 0.2224, 0.3752, 0.3332, 0.3752, 0.3332, 0.4998, 0.2224, 0.4998, 0.2224, 0.3752, 0.3332, 0.3752, 0.3332, 0.4998, 0.2224, 0.4998, 0.2224, 0.3752, 0.3332, 0.3752, 0.3332, 0.4998, 0.2224, 0.4998, 0.2224, 0.3752, 0.3332, 0.3752, 0.3332, 0.4998, 0.2224, 0.4998, 0.2224, 0.3752, 0.3332, 0.3752, 0.3332, 0.4998, 0.2224, 0.4998, 0.2224, 0.3752, 0.3332, 0.3752, 0.3332, 0.4998, 0.2224, 0.4998, 0.6668, 0.3752, 0.7776, 0.3752, 0.7776, 0.4998, 0.6668, 0.4998, 0.6668, 0.3752, 0.7776, 0.3752, 0.7776, 0.4998, 0.6668, 0.4998, 0.6668, 0.3752, 0.7776, 0.3752, 0.7776, 0.4998, 0.6668, 0.4998, 0.6668, 0.3752, 0.7776, 0.3752, 0.7776, 0.4998, 0.6668, 0.4998, 0.6668, 0.3752, 0.7776, 0.3752, 0.7776, 0.4998, 0.6668, 0.4998, 0.6668, 0.3752, 0.7776, 0.3752, 0.7776, 0.4998, 0.6668, 0.4998, 0.6668, 0.3752, 0.7776, 0.3752, 0.7776, 0.4998, 0.6668, 0.4998, 0.6668, 0.3752, 0.7776, 0.3752, 0.7776, 0.4998, 0.6668, 0.4998, 0.6668, 0.3752, 0.7776, 0.3752, 0.7776, 0.4998, 0.6668, 0.4998, 0.6668, 0.3752, 0.7776, 0.3752, 0.7776, 0.4998, 0.6668, 0.4998, 0.6668, 0.3752, 0.7776, 0.3752, 0.7776, 0.4998, 0.6668, 0.4998, 0.6668, 0.3752, 0.7776, 0.3752, 0.7776, 0.4998, 0.6668, 0.4998, 0.6668, 0.3752, 0.7776, 0.3752, 0.7776, 0.4998, 0.6668, 0.4998, 0.6668, 0.3752, 0.7776, 0.3752, 0.7776, 0.4998, 0.6668, 0.4998, 0.6668, 0.3752, 0.7776, 0.3752, 0.7776, 0.4998, 0.6668, 0.4998, 0.6668, 0.3752, 0.7776, 0.3752, 0.7776, 0.4998, 0.6668, 0.4998, 0.6668, 0.3752, 0.7776, 0.3752, 0.7776, 0.4998, 0.6668, 0.4998, 0.6668, 0.3752, 0.7776, 0.3752, 0.7776, 0.4998, 0.6668, 0.4998, 0.6668, 0.3752, 0.7776, 0.3752, 0.7776, 0.4998, 0.6668, 0.4998, 0.6668, 0.3752, 0.7776, 0.3752, 0.7776, 0.4998, 0.6668, 0.4998, 0.6668, 0.3752, 0.7776, 0.3752, 0.7776, 0.4998, 0.6668, 0.4998])
me_cube_004.materials.append(mat_exteriortileset3)
me_cube_004.use_mirror_vertex_groups = False
me_cube_004.update()
me_cube_005 = bpy.data.meshes.new('Cube.005')
me_cube_005.from_pydata([(10.0, 1.0, 4.0), (9.0, 1.0, 0.0), (13.0, 1.0, 1.0), (9.0, 2.0, 8.0), (9.0, 2.0, 7.0), (9.0, 2.0, 6.0), (9.0, 2.0, 3.0), (9.0, 2.0, 5.0), (10.0, 1.0, 5.0), (12.0, 1.0, 4.0), (12.0, 1.0, 5.0), (9.0, 3.0, 1.0), (11.0, 1.0, 6.0), (13.0, 1.0, 3.0), (11.0, 1.0, 3.0), (9.0, 3.0, 2.0), (13.0, 1.0, 4.0), (14.0, 1.0, 6.0), (12.0, 1.0, 6.0), (12.0, 1.0, 2.0), (12.0, 1.0, 3.0), (14.0, 1.0, 5.0), (11.0, 1.0, 4.0), (14.0, 1.0, 2.0), (13.0, 1.0, 5.0), (11.0, 1.0, 1.0), (14.0, 1.0, 4.0), (15.0, 1.0, 2.0), (13.0, 1.0, 6.0), (15.0, 1.0, 5.0), (9.0, 2.0, 4.0), (14.0, 1.0, 1.0), (10.0, 1.0, 0.0), (15.0, 1.0, 4.0), (15.0, 1.0, 3.0), (14.0, 1.0, 3.0), (15.0, 1.0, 6.0), (15.0, 1.0, 8.0), (13.0, 1.0, 8.0), (14.0, 1.0, 8.0), (14.0, 1.0, 7.0), (15.0, 1.0, 7.0), (11.0, 1.0, 8.0), (10.0, 1.0, 1.0), (13.0, 1.0, 0.0), (9.0, 3.0, 0.0), (12.0, 1.0, 8.0), (9.0, 2.0, 2.0), (10.0, 1.0, 8.0), (13.0, 1.0, 7.0), (9.0, 1.0, 8.0), (12.0, 1.0, 7.0), (9.0, 1.0, 7.0), (11.0, 1.0, 7.0), (9.0, 1.0, 6.0), (11.0, 1.0, 2.0), (10.0, 1.0, 6.0), (10.0, 1.0, 7.0), (11.0, 1.0, 5.0), (9.0, 1.0, 5.0), (9.0, 1.0, 3.0), (10.0, 1.0, 3.0), (9.0, 1.0, 4.0), (10.0, 1.0, 2.0), (15.0, 1.0, 1.0), (12.0, 1.0, 1.0), (13.0, 1.0, 2.0), (12.0, 1.0, 0.0), (15.0, 1.0, 0.0), (9.0, 1.0, 1.0), (9.0, 1.0, 2.0), (14.0, 1.0, 0.0), (11.0, 1.0, 0.0), (9.0, 2.0, 1.0), (9.0, 2.0, 0.0), (9.0, 3.0, 3.0), (9.0, 3.0, 4.0), (9.0, 3.0, 5.0), (9.0, 3.0, 6.0), (9.0, 3.0, 7.0), (9.0, 3.0, 8.0)], [], [(4, 52, 50, 3), (5, 54, 52, 4), (7, 59, 54, 5), (30, 62, 59, 7), (6, 60, 62, 30), (47, 70, 60, 6), (73, 69, 70, 47), (74, 1, 69, 73), (56, 12, 53, 57), (12, 18, 51, 53), (18, 28, 49, 51), (28, 17, 40, 49), (24, 21, 17, 28), (10, 24, 28, 18), (58, 10, 18, 12), (8, 58, 12, 56), (0, 22, 58, 8), (22, 9, 10, 58), (20, 13, 16, 9), (9, 16, 24, 10), (16, 26, 21, 24), (13, 35, 26, 16), (66, 23, 35, 13), (19, 66, 13, 20), (55, 19, 20, 14), (14, 20, 9, 22), (61, 14, 22, 0), (63, 55, 14, 61), (43, 25, 55, 63), (25, 65, 19, 55), (65, 2, 66, 19), (2, 31, 23, 66), (31, 64, 27, 23), (23, 27, 34, 35), (35, 34, 33, 26), (26, 33, 29, 21), (21, 29, 36, 17), (17, 36, 41, 40), (40, 41, 37, 39), (49, 40, 39, 38), (51, 49, 38, 46), (53, 51, 46, 42), (57, 53, 42, 48), (52, 57, 48, 50), (54, 56, 57, 52), (59, 8, 56, 54), (62, 0, 8, 59), (60, 61, 0, 62), (70, 63, 61, 60), (69, 43, 63, 70), (71, 68, 64, 31), (44, 71, 31, 2), (67, 44, 2, 65), (72, 67, 65, 25), (32, 72, 25, 43), (1, 32, 43, 69), (45, 74, 73, 11), (11, 73, 47, 15), (15, 47, 6, 75), (75, 6, 30, 76), (76, 30, 7, 77), (77, 7, 5, 78), (78, 5, 4, 79), (79, 4, 3, 80)])
_uv = me_cube_005.uv_layers.new(name='UVMap')
_uv.uv.foreach_set('vector', [0.2224, 0.3752, 0.3332, 0.3752, 0.3332, 0.4998, 0.2224, 0.4998, 0.2224, 0.3752, 0.3332, 0.3752, 0.3332, 0.4998, 0.2224, 0.4998, 0.2224, 0.3752, 0.3332, 0.3752, 0.3332, 0.4998, 0.2224, 0.4998, 0.2224, 0.3752, 0.3332, 0.3752, 0.3332, 0.4998, 0.2224, 0.4998, 0.2224, 0.3752, 0.3332, 0.3752, 0.3332, 0.4998, 0.2224, 0.4998, 0.2224, 0.3752, 0.3332, 0.3752, 0.3332, 0.4998, 0.2224, 0.4998, 0.2224, 0.3752, 0.3332, 0.3752, 0.3332, 0.4998, 0.2224, 0.4998, 0.2224, 0.3752, 0.3332, 0.3752, 0.3332, 0.4998, 0.2224, 0.4998, 0.2224, 0.3752, 0.3332, 0.3752, 0.3332, 0.4998, 0.2224, 0.4998, 0.2224, 0.3752, 0.3332, 0.3752, 0.3332, 0.4998, 0.2224, 0.4998, 0.2224, 0.3752, 0.3332, 0.3752, 0.3332, 0.4998, 0.2224, 0.4998, 0.2224, 0.3752, 0.3332, 0.3752, 0.3332, 0.4998, 0.2224, 0.4998, 0.2224, 0.3752, 0.3332, 0.3752, 0.3332, 0.4998, 0.2224, 0.4998, 0.2224, 0.3752, 0.3332, 0.3752, 0.3332, 0.4998, 0.2224, 0.4998, 0.2224, 0.3752, 0.3332, 0.3752, 0.3332, 0.4998, 0.2224, 0.4998, 0.2224, 0.3752, 0.3332, 0.3752, 0.3332, 0.4998, 0.2224, 0.4998, 0.2224, 0.3752, 0.3332, 0.3752, 0.3332, 0.4998, 0.2224, 0.4998, 0.2224, 0.3752, 0.3332, 0.3752, 0.3332, 0.4998, 0.2224, 0.4998, 0.2224, 0.3752, 0.3332, 0.3752, 0.3332, 0.4998, 0.2224, 0.4998, 0.2224, 0.3752, 0.3332, 0.3752, 0.3332, 0.4998, 0.2224, 0.4998, 0.2224, 0.3752, 0.3332, 0.3752, 0.3332, 0.4998, 0.2224, 0.4998, 0.2224, 0.3752, 0.3332, 0.3752, 0.3332, 0.4998, 0.2224, 0.4998, 0.2224, 0.3752, 0.3332, 0.3752, 0.3332, 0.4998, 0.2224, 0.4998, 0.2224, 0.3752, 0.3332, 0.3752, 0.3332, 0.4998, 0.2224, 0.4998, 0.2224, 0.3752, 0.3332, 0.3752, 0.3332, 0.4998, 0.2224, 0.4998, 0.2224, 0.3752, 0.3332, 0.3752, 0.3332, 0.4998, 0.2224, 0.4998, 0.2224, 0.3752, 0.3332, 0.3752, 0.3332, 0.4998, 0.2224, 0.4998, 0.2224, 0.3752, 0.3332, 0.3752, 0.3332, 0.4998, 0.2224, 0.4998, 0.2224, 0.3752, 0.3332, 0.3752, 0.3332, 0.4998, 0.2224, 0.4998, 0.2224, 0.3752, 0.3332, 0.3752, 0.3332, 0.4998, 0.2224, 0.4998, 0.2224, 0.3752, 0.3332, 0.3752, 0.3332, 0.4998, 0.2224, 0.4998, 0.2224, 0.3752, 0.3332, 0.3752, 0.3332, 0.4998, 0.2224, 0.4998, 0.2224, 0.3752, 0.3332, 0.3752, 0.3332, 0.4998, 0.2224, 0.4998, 0.2224, 0.3752, 0.3332, 0.3752, 0.3332, 0.4998, 0.2224, 0.4998, 0.2224, 0.3752, 0.3332, 0.3752, 0.3332, 0.4998, 0.2224, 0.4998, 0.2224, 0.3752, 0.3332, 0.3752, 0.3332, 0.4998, 0.2224, 0.4998, 0.2224, 0.3752, 0.3332, 0.3752, 0.3332, 0.4998, 0.2224, 0.4998, 0.2224, 0.3752, 0.3332, 0.3752, 0.3332, 0.4998, 0.2224, 0.4998, 0.2224, 0.3752, 0.3332, 0.3752, 0.3332, 0.4998, 0.2224, 0.4998, 0.2224, 0.3752, 0.3332, 0.3752, 0.3332, 0.4998, 0.2224, 0.4998, 0.2224, 0.3752, 0.3332, 0.3752, 0.3332, 0.4998, 0.2224, 0.4998, 0.2224, 0.3752, 0.3332, 0.3752, 0.3332, 0.4998, 0.2224, 0.4998, 0.2224, 0.3752, 0.3332, 0.3752, 0.3332, 0.4998, 0.2224, 0.4998, 0.2224, 0.3752, 0.3332, 0.3752, 0.3332, 0.4998, 0.2224, 0.4998, 0.2224, 0.3752, 0.3332, 0.3752, 0.3332, 0.4998, 0.2224, 0.4998, 0.2224, 0.3752, 0.3332, 0.3752, 0.3332, 0.4998, 0.2224, 0.4998, 0.2224, 0.3752, 0.3332, 0.3752, 0.3332, 0.4998, 0.2224, 0.4998, 0.2224, 0.3752, 0.3332, 0.3752, 0.3332, 0.4998, 0.2224, 0.4998, 0.2224, 0.3752, 0.3332, 0.3752, 0.3332, 0.4998, 0.2224, 0.4998, 0.2224, 0.3752, 0.3332, 0.3752, 0.3332, 0.4998, 0.2224, 0.4998, 0.2224, 0.3752, 0.3332, 0.3752, 0.3332, 0.4998, 0.2224, 0.4998, 0.2224, 0.3752, 0.3332, 0.3752, 0.3332, 0.4998, 0.2224, 0.4998, 0.2224, 0.3752, 0.3332, 0.3752, 0.3332, 0.4998, 0.2224, 0.4998, 0.2224, 0.3752, 0.3332, 0.3752, 0.3332, 0.4998, 0.2224, 0.4998, 0.2224, 0.3752, 0.3332, 0.3752, 0.3332, 0.4998, 0.2224, 0.4998, 0.2224, 0.3752, 0.3332, 0.3752, 0.3332, 0.4998, 0.2224, 0.4998, 0.2224, 0.3752, 0.3332, 0.3752, 0.3332, 0.4998, 0.2224, 0.4998, 0.2224, 0.3752, 0.3332, 0.3752, 0.3332, 0.4998, 0.2224, 0.4998, 0.2224, 0.3752, 0.3332, 0.3752, 0.3332, 0.4998, 0.2224, 0.4998, 0.2224, 0.3752, 0.3332, 0.3752, 0.3332, 0.4998, 0.2224, 0.4998, 0.2224, 0.3752, 0.3332, 0.3752, 0.3332, 0.4998, 0.2224, 0.4998, 0.2224, 0.3752, 0.3332, 0.3752, 0.3332, 0.4998, 0.2224, 0.4998, 0.2224, 0.3752, 0.3332, 0.3752, 0.3332, 0.4998, 0.2224, 0.4998, 0.2224, 0.3752, 0.3332, 0.3752, 0.3332, 0.4998, 0.2224, 0.4998])
me_cube_005.materials.append(mat_exteriortileset3)
me_cube_005.use_mirror_vertex_groups = False
me_cube_005.update()
me_cube_006 = bpy.data.meshes.new('Cube.006')
me_cube_006.from_pydata([(8.0, 3.0, 1.0), (9.0, 3.0, 1.0), (9.0, 3.0, 2.0), (8.0, 3.0, 0.0), (9.0, 3.0, 0.0), (9.0, 3.0, 3.0), (9.0, 3.0, 4.0), (9.0, 3.0, 5.0), (9.0, 3.0, 6.0), (9.0, 3.0, 7.0), (9.0, 3.0, 8.0), (8.0, 3.0, 3.0), (8.0, 3.0, 2.0), (8.0, 3.0, 4.0), (8.0, 3.0, 6.0), (8.0, 3.0, 5.0), (8.0, 3.0, 7.0), (8.0, 3.0, 8.0)], [], [(3, 4, 1, 0), (0, 1, 2, 12), (12, 2, 5, 11), (11, 5, 6, 13), (13, 6, 7, 15), (15, 7, 8, 14), (14, 8, 9, 16), (16, 9, 10, 17)])
_uv = me_cube_006.uv_layers.new(name='UVMap')
_uv.uv.foreach_set('vector', [0.2224, 0.3752, 0.3332, 0.3752, 0.3332, 0.4998, 0.2224, 0.4998, 0.2224, 0.3752, 0.3332, 0.3752, 0.3332, 0.4998, 0.2224, 0.4998, 0.2224, 0.3752, 0.3332, 0.3752, 0.3332, 0.4998, 0.2224, 0.4998, 0.2224, 0.3752, 0.3332, 0.3752, 0.3332, 0.4998, 0.2224, 0.4998, 0.2224, 0.3752, 0.3332, 0.3752, 0.3332, 0.4998, 0.2224, 0.4998, 0.2224, 0.3752, 0.3332, 0.3752, 0.3332, 0.4998, 0.2224, 0.4998, 0.2224, 0.3752, 0.3332, 0.3752, 0.3332, 0.4998, 0.2224, 0.4998, 0.2224, 0.3752, 0.3332, 0.3752, 0.3332, 0.4998, 0.2224, 0.4998])
me_cube_006.materials.append(mat_exteriortileset3)
me_cube_006.use_mirror_vertex_groups = False
me_cube_006.update()
me_cube_007 = bpy.data.meshes.new('Cube.007')
me_cube_007.from_pydata([(7.0, 4.0, 6.0), (8.0, 3.0, 1.0), (7.0, 4.0, 5.0), (7.0, 4.0, 4.0), (8.0, 3.0, 0.0), (7.0, 4.0, 0.0), (7.0, 4.0, 3.0), (7.0, 4.0, 8.0), (7.0, 4.0, 7.0), (7.0, 4.0, 2.0), (7.0, 4.0, 1.0), (8.0, 3.0, 3.0), (8.0, 3.0, 2.0), (8.0, 3.0, 4.0), (8.0, 3.0, 6.0), (8.0, 3.0, 5.0), (8.0, 3.0, 7.0), (8.0, 3.0, 8.0)], [], [(8, 16, 17, 7), (0, 14, 16, 8), (2, 15, 14, 0), (3, 13, 15, 2), (6, 11, 13, 3), (9, 12, 11, 6), (10, 1, 12, 9), (1, 10, 5, 4)])
_uv = me_cube_007.uv_layers.new(name='UVMap')
_uv.uv.foreach_set('vector', [0.2014, 0.3752, 0.3542, 0.3752, 0.3542, 0.4998, 0.2014, 0.4998, 0.2014, 0.3752, 0.3542, 0.3752, 0.3542, 0.4998, 0.2014, 0.4998, 0.2014, 0.3752, 0.3542, 0.3752, 0.3542, 0.4998, 0.2014, 0.4998, 0.2014, 0.3752, 0.3542, 0.3752, 0.3542, 0.4998, 0.2014, 0.4998, 0.2014, 0.3752, 0.3542, 0.3752, 0.3542, 0.4998, 0.2014, 0.4998, 0.2014, 0.3752, 0.3542, 0.3752, 0.3542, 0.4998, 0.2014, 0.4998, 0.2014, 0.3752, 0.3542, 0.3752, 0.3542, 0.4998, 0.2014, 0.4998, 0.3542, 0.4998, 0.2014, 0.4998, 0.2014, 0.3752, 0.3542, 0.3752])
me_cube_007.materials.append(mat_exteriortileset3)
me_cube_007.use_mirror_vertex_groups = False
me_cube_007.update()
me_cube_008 = bpy.data.meshes.new('Cube.008')
me_cube_008.from_pydata([(0.0, 4.0, 2.0), (3.0, 4.0, 0.0), (0.0, 4.0, 1.0), (-2.0, 4.0, 1.0), (4.0, 4.0, 6.0), (7.0, 4.0, 6.0), (6.0, 4.0, 3.0), (5.0, 4.0, 6.0), (4.0, 4.0, 8.0), (0.0, 5.0, 3.0), (-1.0, 4.0, 2.0), (-1.0, 4.0, 7.0), (2.0, 4.0, 8.0), (0.0, 4.0, 6.0), (4.0, 4.0, 7.0), (-1.0, 4.0, 0.0), (3.0, 4.0, 7.0), (2.0, 4.0, 7.0), (-2.0, 4.0, 0.0), (2.0, 4.0, 6.0), (-2.0, 4.0, 3.0), (-2.0, 4.0, 2.0), (-1.0, 4.0, 4.0), (-2.0, 4.0, 4.0), (1.0, 4.0, 0.0), (0.0, 4.0, 0.0), (3.0, 4.0, 6.0), (-2.0, 4.0, 5.0), (0.0, 4.0, 7.0), (-2.0, 4.0, 6.0), (-1.0, 4.0, 6.0), (-1.0, 4.0, 1.0), (6.0, 4.0, 1.0), (2.0, 4.0, 0.0), (2.0, 4.0, 1.0), (3.0, 4.0, 1.0), (-1.0, 4.0, 8.0), (1.0, 4.0, 1.0), (2.0, 4.0, 4.0), (2.0, 4.0, 2.0), (0.0, 4.0, 3.0), (1.0, 4.0, 2.0), (2.0, 4.0, 3.0), (3.0, 4.0, 2.0), (4.0, 4.0, 3.0), (-1.0, 4.0, 3.0), (-2.0, 4.0, 7.0), (3.0, 4.0, 3.0), (3.0, 4.0, 4.0), (0.0, 4.0, 4.0), (4.0, 4.0, 5.0), (1.0, 5.0, 4.0), (1.0, 4.0, 5.0), (0.0, 4.0, 5.0), (-1.0, 4.0, 5.0), (1.0, 4.0, 6.0), (2.0, 4.0, 5.0), (3.0, 4.0, 5.0), (0.0, 4.0, 8.0), (5.0, 4.0, 5.0), (-2.0, 4.0, 8.0), (1.0, 4.0, 7.0), (1.0, 4.0, 8.0), (3.0, 4.0, 8.0), (5.0, 4.0, 1.0), (7.0, 4.0, 5.0), (5.0, 4.0, 7.0), (7.0, 4.0, 4.0), (5.0, 4.0, 4.0), (5.0, 4.0, 2.0), (5.0, 4.0, 3.0), (5.0, 4.0, 0.0), (4.0, 4.0, 0.0), (7.0, 4.0, 0.0), (6.0, 4.0, 8.0), (5.0, 4.0, 8.0), (4.0, 4.0, 4.0), (1.0, 5.0, 3.0), (0.0, 5.0, 4.0), (1.0, 4.0, 4.0), (4.0, 4.0, 2.0), (1.0, 4.0, 3.0), (4.0, 4.0, 1.0), (4.0, 5.0, 2.0), (4.0, 5.0, 1.0), (3.0, 5.0, 1.0), (3.0, 5.0, 2.0), (6.0, 4.0, 7.0), (7.0, 4.0, 3.0), (7.0, 4.0, 8.0), (6.0, 4.0, 6.0), (7.0, 4.0, 7.0), (6.0, 4.0, 5.0), (7.0, 4.0, 2.0), (7.0, 4.0, 1.0), (6.0, 4.0, 4.0), (6.0, 4.0, 0.0), (6.0, 4.0, 2.0)], [], [(18, 15, 31, 3), (3, 31, 10, 21), (21, 10, 45, 20), (20, 45, 22, 23), (23, 22, 54, 27), (27, 54, 30, 29), (15, 25, 2, 31), (25, 24, 37, 2), (24, 33, 34, 37), (33, 1, 35, 34), (1, 72, 82, 35), (34, 35, 43, 39), (37, 34, 39, 41), (2, 37, 41, 0), (10, 0, 40, 45), (0, 41, 81, 40), (41, 39, 42, 81), (39, 43, 47, 42), (43, 80, 44, 47), (31, 2, 0, 10), (45, 40, 49, 22), (81, 42, 38, 79), (42, 47, 48, 38), (47, 44, 76, 48), (48, 76, 50, 57), (38, 48, 57, 56), (79, 38, 56, 52), (49, 79, 52, 53), (22, 49, 53, 54), (54, 53, 13, 30), (53, 52, 55, 13), (52, 56, 19, 55), (56, 57, 26, 19), (57, 50, 4, 26), (29, 30, 11, 46), (30, 13, 28, 11), (13, 55, 61, 28), (55, 19, 17, 61), (19, 26, 16, 17), (26, 4, 14, 16), (46, 11, 36, 60), (11, 28, 58, 36), (28, 61, 62, 58), (61, 17, 12, 62), (17, 16, 63, 12), (16, 14, 8, 63), (7, 90, 87, 66), (59, 92, 90, 7), (68, 95, 92, 59), (70, 6, 95, 68), (69, 97, 6, 70), (64, 32, 97, 69), (71, 96, 32, 64), (72, 71, 64, 82), (66, 87, 74, 75), (14, 66, 75, 8), (4, 7, 66, 14), (50, 59, 7, 4), (76, 68, 59, 50), (44, 70, 68, 76), (80, 69, 70, 44), (82, 64, 69, 80), (40, 81, 77, 9), (9, 77, 51, 78), (78, 51, 79, 49), (40, 9, 78, 49), (77, 81, 79, 51), (35, 82, 84, 85), (35, 85, 86, 43), (85, 84, 83, 86), (84, 82, 80, 83), (83, 80, 43, 86), (87, 91, 89, 74), (90, 5, 91, 87), (92, 65, 5, 90), (95, 67, 65, 92), (6, 88, 67, 95), (97, 93, 88, 6), (32, 94, 93, 97), (96, 73, 94, 32)])
_uv = me_cube_008.uv_layers.new(name='UVMap')
_uv.uv.foreach_set('vector', [0.2224, 0.3752, 0.3332, 0.3752, 0.3332, 0.4998, 0.2224, 0.4998, 0.2224, 0.3752, 0.3332, 0.3752, 0.3332, 0.4998, 0.2224, 0.4998, 0.2224, 0.3752, 0.3332, 0.3752, 0.3332, 0.4998, 0.2224, 0.4998, 0.2224, 0.3752, 0.3332, 0.3752, 0.3332, 0.4998, 0.2224, 0.4998, 0.2224, 0.3752, 0.3332, 0.3752, 0.3332, 0.4998, 0.2224, 0.4998, 0.2224, 0.3752, 0.3332, 0.3752, 0.3332, 0.4998, 0.2224, 0.4998, 0.2224, 0.3752, 0.3332, 0.3752, 0.3332, 0.4998, 0.2224, 0.4998, 0.2224, 0.3752, 0.3332, 0.3752, 0.3332, 0.4998, 0.2224, 0.4998, 0.2224, 0.3752, 0.3332, 0.3752, 0.3332, 0.4998, 0.2224, 0.4998, 0.2224, 0.3752, 0.3332, 0.3752, 0.3332, 0.4998, 0.2224, 0.4998, 0.2224, 0.3752, 0.3332, 0.3752, 0.3332, 0.4998, 0.2224, 0.4998, 0.2224, 0.3752, 0.3332, 0.3752, 0.3332, 0.4998, 0.2224, 0.4998, 0.2224, 0.3752, 0.3332, 0.3752, 0.3332, 0.4998, 0.2224, 0.4998, 0.2224, 0.3752, 0.3332, 0.3752, 0.3332, 0.4998, 0.2224, 0.4998, 0.2224, 0.3752, 0.3332, 0.3752, 0.3332, 0.4998, 0.2224, 0.4998, 0.2224, 0.3752, 0.3332, 0.3752, 0.3332, 0.4998, 0.2224, 0.4998, 0.2224, 0.3752, 0.3332, 0.3752, 0.3332, 0.4998, 0.2224, 0.4998, 0.2224, 0.3752, 0.3332, 0.3752, 0.3332, 0.4998, 0.2224, 0.4998, 0.2224, 0.3752, 0.3332, 0.3752, 0.3332, 0.4998, 0.2224, 0.4998, 0.2224, 0.3752, 0.3332, 0.3752, 0.3332, 0.4998, 0.2224, 0.4998, 0.2224, 0.3752, 0.3332, 0.3752, 0.3332, 0.4998, 0.2224, 0.4998, 0.2224, 0.3752, 0.3332, 0.3752, 0.3332, 0.4998, 0.2224, 0.4998, 0.2224, 0.3752, 0.3332, 0.3752, 0.3332, 0.4998, 0.2224, 0.4998, 0.2224, 0.3752, 0.3332, 0.3752, 0.3332, 0.4998, 0.2224, 0.4998, 0.2224, 0.3752, 0.3332, 0.3752, 0.3332, 0.4998, 0.2224, 0.4998, 0.2224, 0.3752, 0.3332, 0.3752, 0.3332, 0.4998, 0.2224, 0.4998, 0.2224, 0.3752, 0.3332, 0.3752, 0.3332, 0.4998, 0.2224, 0.4998, 0.2224, 0.3752, 0.3332, 0.3752, 0.3332, 0.4998, 0.2224, 0.4998, 0.2224, 0.3752, 0.3332, 0.3752, 0.3332, 0.4998, 0.2224, 0.4998, 0.2224, 0.3752, 0.3332, 0.3752, 0.3332, 0.4998, 0.2224, 0.4998, 0.2224, 0.3752, 0.3332, 0.3752, 0.3332, 0.4998, 0.2224, 0.4998, 0.2224, 0.3752, 0.3332, 0.3752, 0.3332, 0.4998, 0.2224, 0.4998, 0.2224, 0.3752, 0.3332, 0.3752, 0.3332, 0.4998, 0.2224, 0.4998, 0.2224, 0.3752, 0.3332, 0.3752, 0.3332, 0.4998, 0.2224, 0.4998, 0.2224, 0.3752, 0.3332, 0.3752, 0.3332, 0.4998, 0.2224, 0.4998, 0.2224, 0.3752, 0.3332, 0.3752, 0.3332, 0.4998, 0.2224, 0.4998, 0.2224, 0.3752, 0.3332, 0.3752, 0.3332, 0.4998, 0.2224, 0.4998, 0.2224, 0.3752, 0.3332, 0.3752, 0.3332, 0.4998, 0.2224, 0.4998, 0.2224, 0.3752, 0.3332, 0.3752, 0.3332, 0.4998, 0.2224, 0.4998, 0.2224, 0.3752, 0.3332, 0.3752, 0.3332, 0.4998, 0.2224, 0.4998, 0.2224, 0.3752, 0.3332, 0.3752, 0.3332, 0.4998, 0.2224, 0.4998, 0.2224, 0.3752, 0.3332, 0.3752, 0.3332, 0.4998, 0.2224, 0.4998, 0.2224, 0.3752, 0.3332, 0.3752, 0.3332, 0.4998, 0.2224, 0.4998, 0.2224, 0.3752, 0.3332, 0.3752, 0.3332, 0.4998, 0.2224, 0.4998, 0.2224, 0.3752, 0.3332, 0.3752, 0.3332, 0.4998, 0.2224, 0.4998, 0.2224, 0.3752, 0.3332, 0.3752, 0.3332, 0.4998, 0.2224, 0.4998, 0.2224, 0.3752, 0.3332, 0.3752, 0.3332, 0.4998, 0.2224, 0.4998, 0.2224, 0.3752, 0.3332, 0.3752, 0.3332, 0.4998, 0.2224, 0.4998, 0.2224, 0.3752, 0.3332, 0.3752, 0.3332, 0.4998, 0.2224, 0.4998, 0.2224, 0.3752, 0.3332, 0.3752, 0.3332, 0.4998, 0.2224, 0.4998, 0.2224, 0.3752, 0.3332, 0.3752, 0.3332, 0.4998, 0.2224, 0.4998, 0.2224, 0.3752, 0.3332, 0.3752, 0.3332, 0.4998, 0.2224, 0.4998, 0.2224, 0.3752, 0.3332, 0.3752, 0.3332, 0.4998, 0.2224, 0.4998, 0.2224, 0.3752, 0.3332, 0.3752, 0.3332, 0.4998, 0.2224, 0.4998, 0.2224, 0.3752, 0.3332, 0.3752, 0.3332, 0.4998, 0.2224, 0.4998, 0.2224, 0.3752, 0.3332, 0.3752, 0.3332, 0.4998, 0.2224, 0.4998, 0.2224, 0.3752, 0.3332, 0.3752, 0.3332, 0.4998, 0.2224, 0.4998, 0.2224, 0.3752, 0.3332, 0.3752, 0.3332, 0.4998, 0.2224, 0.4998, 0.2224, 0.3752, 0.3332, 0.3752, 0.3332, 0.4998, 0.2224, 0.4998, 0.2224, 0.3752, 0.3332, 0.3752, 0.3332, 0.4998, 0.2224, 0.4998, 0.2224, 0.3752, 0.3332, 0.3752, 0.3332, 0.4998, 0.2224, 0.4998, 0.2224, 0.3752, 0.3332, 0.3752, 0.3332, 0.4998, 0.2224, 0.4998, 0.6668, 0.3752, 0.7776, 0.3752, 0.7776, 0.4998, 0.6668, 0.4998, 0.6668, 0.3752, 0.7776, 0.3752, 0.7776, 0.4998, 0.6668, 0.4998, 0.6668, 0.3752, 0.7776, 0.3752, 0.7776, 0.4998, 0.6668, 0.4998, 0.6668, 0.3752, 0.7776, 0.3752, 0.7776, 0.4998, 0.6668, 0.4998, 0.6668, 0.3752, 0.7776, 0.3752, 0.7776, 0.4998, 0.6668, 0.4998, 0.6668, 0.3752, 0.7776, 0.3752, 0.7776, 0.4998, 0.6668, 0.4998, 0.6668, 0.3752, 0.7776, 0.3752, 0.7776, 0.4998, 0.6668, 0.4998, 0.6668, 0.3752, 0.7776, 0.3752, 0.7776, 0.4998, 0.6668, 0.4998, 0.6668, 0.3752, 0.7776, 0.3752, 0.7776, 0.4998, 0.6668, 0.4998, 0.6668, 0.3752, 0.7776, 0.3752, 0.7776, 0.4998, 0.6668, 0.4998, 0.2224, 0.3752, 0.3332, 0.3752, 0.3332, 0.4998, 0.2224, 0.4998, 0.2224, 0.3752, 0.3332, 0.3752, 0.3332, 0.4998, 0.2224, 0.4998, 0.2224, 0.3752, 0.3332, 0.3752, 0.3332, 0.4998, 0.2224, 0.4998, 0.2224, 0.3752, 0.3332, 0.3752, 0.3332, 0.4998, 0.2224, 0.4998, 0.2224, 0.3752, 0.3332, 0.3752, 0.3332, 0.4998, 0.2224, 0.4998, 0.2224, 0.3752, 0.3332, 0.3752, 0.3332, 0.4998, 0.2224, 0.4998, 0.2224, 0.3752, 0.3332, 0.3752, 0.3332, 0.4998, 0.2224, 0.4998, 0.2224, 0.3752, 0.3332, 0.3752, 0.3332, 0.4998, 0.2224, 0.4998])
me_cube_008.materials.append(mat_exteriortileset3)
me_cube_008.use_mirror_vertex_groups = False
me_cube_008.update()
me_cube_009 = bpy.data.meshes.new('Cube.009')
me_cube_009.from_pydata([(3.0, -4.0, 4.0), (4.0, -4.0, 3.0), (5.0, -4.0, 6.0), (4.0, -4.0, 4.0), (3.0, -4.0, 5.0), (2.0, -4.0, 5.0), (4.0, -4.0, 5.0), (4.0, -4.0, 6.0), (2.0, -4.0, 4.0), (3.0, -4.0, 6.0), (5.0, -4.0, 4.0), (2.0, -4.0, 3.0), (3.0, -4.0, 3.0), (2.0, -4.0, 6.0), (5.0, -4.0, 5.0)], [], [(0, 8, 5, 4), (12, 11, 8, 0), (1, 12, 0, 3), (6, 4, 9, 7), (4, 5, 13, 9), (10, 3, 6, 14), (14, 6, 7, 2)])
_uv = me_cube_009.uv_layers.new(name='UVMap')
_uv.uv.foreach_set('vector', [0.5557, 0.7502, 0.6665, 0.7502, 0.6665, 0.8748, 0.5557, 0.8748, 0.5557, 0.6252, 0.6665, 0.6252, 0.6665, 0.7498, 0.5557, 0.7498, 0.4446, 0.6252, 0.5554, 0.6252, 0.5554, 0.7498, 0.4446, 0.7498, 0.778, 0.7502, 0.8887, 0.7502, 0.8887, 0.8748, 0.778, 0.8748, 0.8891, 0.7502, 0.9998, 0.7502, 0.9998, 0.8748, 0.8891, 0.8748, 0.6668, 0.6252, 0.7776, 0.6252, 0.7776, 0.7498, 0.6668, 0.7498, 0.6668, 0.7502, 0.7776, 0.7502, 0.7776, 0.8748, 0.6668, 0.8748])
me_cube_009.materials.append(mat_exteriortileset3)
me_cube_009.use_mirror_vertex_groups = False
me_cube_009.update()
me_cube_010 = bpy.data.meshes.new('Cube.010')
me_cube_010.from_pydata([(3.0, 4.0, 1.0), (0.0, 4.0, 3.0), (3.0, 4.0, 2.0), (0.0, 4.0, 4.0), (1.0, 4.0, 4.0), (4.0, 4.0, 2.0), (1.0, 4.0, 3.0), (4.0, 4.0, 1.0)], [], [(0, 7, 5, 2), (1, 6, 4, 3)])
_uv = me_cube_010.uv_layers.new(name='UVMap')
_uv.uv.foreach_set('vector', [0.3335, 0.5002, 0.4443, 0.5002, 0.4443, 0.6248, 0.3335, 0.6248, 0.4446, 0.3752, 0.5554, 0.3752, 0.5554, 0.4998, 0.4446, 0.4998])
me_cube_010.materials.append(mat_exteriortileset3)
me_cube_010.use_mirror_vertex_groups = False
me_cube_010.update()
me_cube_011 = bpy.data.meshes.new('Cube.011')
me_cube_011.from_pydata([(-3.0, -3.0, 0.0), (-2.0, -4.0, 8.0), (-2.0, -4.0, 0.0), (-2.0, -4.0, 1.0), (-2.0, -4.0, 2.0), (-2.0, -4.0, 3.0), (-2.0, -4.0, 5.0), (-2.0, -4.0, 4.0), (-3.0, -3.0, 2.0), (-3.0, -3.0, 1.0), (-3.0, -3.0, 3.0), (-3.0, -3.0, 4.0), (-3.0, -3.0, 5.0), (-2.0, -4.0, 6.0), (-2.0, -4.0, 7.0), (-3.0, -3.0, 6.0), (-3.0, -3.0, 7.0), (-3.0, -3.0, 8.0)], [], [(2, 0, 9, 3), (3, 9, 8, 4), (4, 8, 10, 5), (5, 10, 11, 7), (12, 6, 7, 11), (15, 13, 6, 12), (13, 15, 16, 14), (14, 16, 17, 1)])
_uv = me_cube_011.uv_layers.new(name='UVMap')
_uv.uv.foreach_set('vector', [0.2014, 0.3752, 0.3542, 0.3752, 0.3542, 0.4998, 0.2014, 0.4998, 0.2014, 0.3752, 0.3542, 0.3752, 0.3542, 0.4998, 0.2014, 0.4998, 0.2014, 0.3752, 0.3542, 0.3752, 0.3542, 0.4998, 0.2014, 0.4998, 0.2014, 0.3752, 0.3542, 0.3752, 0.3542, 0.4998, 0.2014, 0.4998, 0.2014, 0.4998, 0.3542, 0.4998, 0.3542, 0.3752, 0.2014, 0.3752, 0.2014, 0.4998, 0.3542, 0.4998, 0.3542, 0.3752, 0.2014, 0.3752, 0.3542, 0.3752, 0.2014, 0.3752, 0.2014, 0.4998, 0.3542, 0.4998, 0.2014, 0.3752, 0.3542, 0.3752, 0.3542, 0.4998, 0.2014, 0.4998])
me_cube_011.materials.append(mat_exteriortileset3)
me_cube_011.use_mirror_vertex_groups = False
me_cube_011.update()
me_cube_012 = bpy.data.meshes.new('Cube.012')
me_cube_012.from_pydata([(-3.0, 3.0, 8.0), (-2.0, 4.0, 1.0), (-3.0, 3.0, 0.0), (-3.0, 3.0, 7.0), (-3.0, 3.0, 6.0), (-3.0, 3.0, 5.0), (-3.0, 3.0, 3.0), (-3.0, 3.0, 2.0), (-3.0, 3.0, 1.0), (-3.0, 3.0, 4.0), (-2.0, 4.0, 0.0), (-2.0, 4.0, 3.0), (-2.0, 4.0, 2.0), (-2.0, 4.0, 4.0), (-2.0, 4.0, 5.0), (-2.0, 4.0, 6.0), (-2.0, 4.0, 7.0), (-2.0, 4.0, 8.0)], [], [(2, 10, 1, 8), (12, 7, 8, 1), (7, 12, 11, 6), (6, 11, 13, 9), (9, 13, 14, 5), (5, 14, 15, 4), (16, 3, 4, 15), (3, 16, 17, 0)])
_uv = me_cube_012.uv_layers.new(name='UVMap')
_uv.uv.foreach_set('vector', [0.2014, 0.3752, 0.3542, 0.3752, 0.3542, 0.4998, 0.2014, 0.4998, 0.3542, 0.4998, 0.2014, 0.4998, 0.2014, 0.3752, 0.3542, 0.3752, 0.2014, 0.3752, 0.3542, 0.3752, 0.3542, 0.4998, 0.2014, 0.4998, 0.2014, 0.3752, 0.3542, 0.3752, 0.3542, 0.4998, 0.2014, 0.4998, 0.2014, 0.3752, 0.3542, 0.3752, 0.3542, 0.4998, 0.2014, 0.4998, 0.2014, 0.3752, 0.3542, 0.3752, 0.3542, 0.4998, 0.2014, 0.4998, 0.2014, 0.4998, 0.3542, 0.4998, 0.3542, 0.3752, 0.2014, 0.3752, 0.3542, 0.3752, 0.2014, 0.3752, 0.2014, 0.4998, 0.3542, 0.4998])
me_cube_012.materials.append(mat_exteriortileset3)
me_cube_012.use_mirror_vertex_groups = False
me_cube_012.update()
me_cube_013 = bpy.data.meshes.new('Cube.013')
me_cube_013.from_pydata([(-4.0, 3.0, 0.0), (-3.0, 3.0, 8.0), (-3.0, 3.0, 0.0), (-4.0, 3.0, 8.0), (-3.0, 3.0, 7.0), (-3.0, 3.0, 6.0), (-4.0, 3.0, 1.0), (-3.0, 3.0, 5.0), (-3.0, 3.0, 3.0), (-3.0, 3.0, 2.0), (-3.0, 3.0, 1.0), (-3.0, 3.0, 4.0), (-4.0, 3.0, 2.0), (-4.0, 3.0, 3.0), (-4.0, 3.0, 4.0), (-4.0, 3.0, 5.0), (-4.0, 3.0, 6.0), (-4.0, 3.0, 7.0)], [], [(0, 2, 10, 6), (6, 10, 9, 12), (12, 9, 8, 13), (13, 8, 11, 14), (14, 11, 7, 15), (15, 7, 5, 16), (16, 5, 4, 17), (17, 4, 1, 3)])
_uv = me_cube_013.uv_layers.new(name='UVMap')
_uv.uv.foreach_set('vector', [0.2224, 0.3752, 0.3332, 0.3752, 0.3332, 0.4998, 0.2224, 0.4998, 0.2224, 0.3752, 0.3332, 0.3752, 0.3332, 0.4998, 0.2224, 0.4998, 0.2224, 0.3752, 0.3332, 0.3752, 0.3332, 0.4998, 0.2224, 0.4998, 0.2224, 0.3752, 0.3332, 0.3752, 0.3332, 0.4998, 0.2224, 0.4998, 0.2224, 0.3752, 0.3332, 0.3752, 0.3332, 0.4998, 0.2224, 0.4998, 0.2224, 0.3752, 0.3332, 0.3752, 0.3332, 0.4998, 0.2224, 0.4998, 0.2224, 0.3752, 0.3332, 0.3752, 0.3332, 0.4998, 0.2224, 0.4998, 0.2224, 0.3752, 0.3332, 0.3752, 0.3332, 0.4998, 0.2224, 0.4998])
me_cube_013.materials.append(mat_exteriortileset3)
me_cube_013.use_mirror_vertex_groups = False
me_cube_013.update()
me_cube_014 = bpy.data.meshes.new('Cube.014')
me_cube_014.from_pydata([(-3.0, -3.0, 0.0), (-4.0, -3.0, 2.0), (-4.0, -3.0, 3.0), (-4.0, -3.0, 8.0), (-4.0, -3.0, 6.0), (-4.0, -3.0, 5.0), (-4.0, -3.0, 4.0), (-3.0, -3.0, 2.0), (-4.0, -3.0, 0.0), (-4.0, -3.0, 1.0), (-3.0, -3.0, 1.0), (-3.0, -3.0, 3.0), (-3.0, -3.0, 4.0), (-3.0, -3.0, 5.0), (-4.0, -3.0, 7.0), (-3.0, -3.0, 6.0), (-3.0, -3.0, 7.0), (-3.0, -3.0, 8.0)], [], [(0, 8, 9, 10), (10, 9, 1, 7), (7, 1, 2, 11), (11, 2, 6, 12), (12, 6, 5, 13), (13, 5, 4, 15), (15, 4, 14, 16), (16, 14, 3, 17)])
_uv = me_cube_014.uv_layers.new(name='UVMap')
_uv.uv.foreach_set('vector', [0.2224, 0.3752, 0.3332, 0.3752, 0.3332, 0.4998, 0.2224, 0.4998, 0.2224, 0.3752, 0.3332, 0.3752, 0.3332, 0.4998, 0.2224, 0.4998, 0.2224, 0.3752, 0.3332, 0.3752, 0.3332, 0.4998, 0.2224, 0.4998, 0.2224, 0.3752, 0.3332, 0.3752, 0.3332, 0.4998, 0.2224, 0.4998, 0.2224, 0.3752, 0.3332, 0.3752, 0.3332, 0.4998, 0.2224, 0.4998, 0.2224, 0.3752, 0.3332, 0.3752, 0.3332, 0.4998, 0.2224, 0.4998, 0.2224, 0.3752, 0.3332, 0.3752, 0.3332, 0.4998, 0.2224, 0.4998, 0.2224, 0.3752, 0.3332, 0.3752, 0.3332, 0.4998, 0.2224, 0.4998])
me_cube_014.materials.append(mat_exteriortileset3)
me_cube_014.use_mirror_vertex_groups = False
me_cube_014.update()
me_cube_015 = bpy.data.meshes.new('Cube.015')
me_cube_015.from_pydata([(-4.0, 1.0, 1.0), (-4.0, -2.0, 2.0), (-4.0, -3.0, 3.0), (-4.0, -1.0, 1.0), (-4.0, -1.0, 3.0), (-4.0, -2.0, 3.0), (-4.0, 0.0, 4.0), (-4.0, 1.0, 3.0), (-4.0, -1.0, 4.0), (-4.0, 0.0, 1.0), (-4.0, -1.0, 5.0), (-4.0, -1.0, 2.0), (-4.0, 1.0, 2.0), (-4.0, 0.0, 2.0), (-4.0, 0.0, 5.0), (-4.0, -2.0, 5.0), (-4.0, -2.0, 4.0), (-4.0, 1.0, 4.0), (-4.0, 1.0, 5.0), (-4.0, 2.0, 3.0), (-4.0, 2.0, 2.0), (-4.0, -3.0, 4.0), (-4.0, 2.0, 4.0), (-4.0, 2.0, 5.0)], [], [(1, 11, 4, 5), (12, 20, 19, 7), (7, 19, 22, 17), (3, 9, 13, 11), (9, 0, 12, 13), (16, 8, 10, 15), (8, 6, 14, 10), (6, 17, 18, 14), (17, 22, 23, 18), (2, 5, 16, 21)])
_uv = me_cube_015.uv_layers.new(name='UVMap')
_uv.uv.foreach_set('vector', [0.4446, 0.6252, 0.5554, 0.6252, 0.5554, 0.7498, 0.4446, 0.7498, 0.1113, 0.8752, 0.222, 0.8752, 0.222, 0.9998, 0.1113, 0.9998, 0.8891, 0.3752, 0.9998, 0.3752, 0.9998, 0.4998, 0.8891, 0.4998, 0.4446, 0.6252, 0.5554, 0.6252, 0.5554, 0.7498, 0.4446, 0.7498, 0.5557, 0.6252, 0.6665, 0.6252, 0.6665, 0.7498, 0.5557, 0.7498, 0.0001736, 0.6252, 0.1109, 0.6252, 0.1109, 0.7498, 0.0001736, 0.7498, 0.1113, 0.6252, 0.222, 0.6252, 0.222, 0.7498, 0.1113, 0.7498, 0.0001736, 0.6252, 0.1109, 0.6252, 0.1109, 0.7498, 0.0001736, 0.7498, 0.1113, 0.6252, 0.222, 0.6252, 0.222, 0.7498, 0.1113, 0.7498, 0.6668, 0.6252, 0.7776, 0.6252, 0.7776, 0.7498, 0.6668, 0.7498])
me_cube_015.materials.append(mat_exteriortileset3)
me_cube_015.use_mirror_vertex_groups = False
me_cube_015.update()
me_cube_016 = bpy.data.meshes.new('Cube.016')
me_cube_016.from_pydata([(-4.0, 3.0, 0.0), (-4.0, -1.0, 8.0), (-4.0, 1.0, 1.0), (-4.0, -2.0, 1.0), (-4.0, -3.0, 2.0), (-4.0, -2.0, 2.0), (-4.0, -3.0, 3.0), (-4.0, 3.0, 8.0), (-4.0, 0.0, 8.0), (-4.0, -2.0, 0.0), (-4.0, -1.0, 0.0), (-4.0, -1.0, 1.0), (-4.0, 2.0, 0.0), (-4.0, -2.0, 6.0), (-4.0, -2.0, 3.0), (-4.0, 1.0, 6.0), (-4.0, 3.0, 1.0), (-4.0, 2.0, 8.0), (-4.0, -3.0, 8.0), (-4.0, 0.0, 1.0), (-4.0, -1.0, 5.0), (-4.0, -1.0, 2.0), (-4.0, 1.0, 2.0), (-4.0, 1.0, 8.0), (-4.0, -3.0, 6.0), (-4.0, 0.0, 5.0), (-4.0, -2.0, 5.0), (-4.0, -2.0, 4.0), (-4.0, -1.0, 7.0), (-4.0, 1.0, 5.0), (-4.0, -2.0, 8.0), (-4.0, 1.0, 0.0), (-4.0, 2.0, 1.0), (-4.0, 2.0, 3.0), (-4.0, 2.0, 2.0), (-4.0, 0.0, 0.0), (-4.0, -3.0, 5.0), (-4.0, -3.0, 4.0), (-4.0, 2.0, 4.0), (-4.0, 2.0, 6.0), (-4.0, 2.0, 5.0), (-4.0, -3.0, 0.0), (-4.0, -3.0, 1.0), (-4.0, -3.0, 7.0), (-4.0, 3.0, 2.0), (-4.0, 3.0, 3.0), (-4.0, 3.0, 4.0), (-4.0, 3.0, 5.0), (-4.0, 2.0, 7.0), (-4.0, 1.0, 7.0), (-4.0, 0.0, 6.0), (-4.0, 0.0, 7.0), (-4.0, -2.0, 7.0), (-4.0, -1.0, 6.0), (-4.0, 3.0, 6.0), (-4.0, 3.0, 7.0)], [], [(48, 55, 7, 17), (39, 54, 55, 48), (15, 39, 48, 49), (49, 48, 17, 23), (51, 49, 23, 8), (50, 15, 49, 51), (53, 50, 51, 28), (28, 51, 8, 1), (9, 10, 11, 3), (3, 11, 21, 5), (31, 12, 32, 2), (2, 32, 34, 22), (26, 20, 53, 13), (20, 25, 50, 53), (25, 29, 15, 50), (29, 40, 39, 15), (33, 45, 46, 38), (34, 44, 45, 33), (32, 16, 44, 34), (12, 0, 16, 32), (35, 31, 2, 19), (10, 35, 19, 11), (41, 9, 3, 42), (42, 3, 5, 4), (4, 5, 14, 6), (37, 27, 26, 36), (36, 26, 13, 24), (38, 46, 47, 40), (40, 47, 54, 39), (13, 53, 28, 52), (52, 28, 1, 30), (43, 52, 30, 18), (24, 13, 52, 43)])
_uv = me_cube_016.uv_layers.new(name='UVMap')
_uv.uv.foreach_set('vector', [0.2224, 0.3752, 0.3332, 0.3752, 0.3332, 0.4998, 0.2224, 0.4998, 0.2224, 0.3752, 0.3332, 0.3752, 0.3332, 0.4998, 0.2224, 0.4998, 0.2224, 0.3752, 0.3332, 0.3752, 0.3332, 0.4998, 0.2224, 0.4998, 0.2224, 0.3752, 0.3332, 0.3752, 0.3332, 0.4998, 0.2224, 0.4998, 0.2224, 0.3752, 0.3332, 0.3752, 0.3332, 0.4998, 0.2224, 0.4998, 0.2224, 0.3752, 0.3332, 0.3752, 0.3332, 0.4998, 0.2224, 0.4998, 0.2224, 0.3752, 0.3332, 0.3752, 0.3332, 0.4998, 0.2224, 0.4998, 0.2224, 0.3752, 0.3332, 0.3752, 0.3332, 0.4998, 0.2224, 0.4998, 0.2224, 0.3752, 0.3332, 0.3752, 0.3332, 0.4998, 0.2224, 0.4998, 0.2224, 0.3752, 0.3332, 0.3752, 0.3332, 0.4998, 0.2224, 0.4998, 0.2224, 0.3752, 0.3332, 0.3752, 0.3332, 0.4998, 0.2224, 0.4998, 0.2224, 0.3752, 0.3332, 0.3752, 0.3332, 0.4998, 0.2224, 0.4998, 0.2224, 0.7502, 0.3332, 0.7502, 0.3332, 0.8748, 0.2224, 0.8748, 0.3335, 0.7502, 0.4443, 0.7502, 0.4443, 0.8748, 0.3335, 0.8748, 0.2224, 0.7502, 0.3332, 0.7502, 0.3332, 0.8748, 0.2224, 0.8748, 0.3335, 0.7502, 0.4443, 0.7502, 0.4443, 0.8748, 0.3335, 0.8748, 0.2224, 0.5002, 0.3332, 0.5002, 0.3332, 0.6248, 0.2224, 0.6248, 0.2224, 0.3752, 0.3332, 0.3752, 0.3332, 0.4998, 0.2224, 0.4998, 0.2224, 0.3752, 0.3332, 0.3752, 0.3332, 0.4998, 0.2224, 0.4998, 0.2224, 0.3752, 0.3332, 0.3752, 0.3332, 0.4998, 0.2224, 0.4998, 0.2224, 0.3752, 0.3332, 0.3752, 0.3332, 0.4998, 0.2224, 0.4998, 0.2224, 0.3752, 0.3332, 0.3752, 0.3332, 0.4998, 0.2224, 0.4998, 0.2224, 0.3752, 0.3332, 0.3752, 0.3332, 0.4998, 0.2224, 0.4998, 0.2224, 0.3752, 0.3332, 0.3752, 0.3332, 0.4998, 0.2224, 0.4998, 0.2224, 0.3752, 0.3332, 0.3752, 0.3332, 0.4998, 0.2224, 0.4998, 0.2224, 0.3752, 0.3332, 0.3752, 0.3332, 0.4998, 0.2224, 0.4998, 0.2224, 0.3752, 0.3332, 0.3752, 0.3332, 0.4998, 0.2224, 0.4998, 0.2224, 0.3752, 0.3332, 0.3752, 0.3332, 0.4998, 0.2224, 0.4998, 0.2224, 0.3752, 0.3332, 0.3752, 0.3332, 0.4998, 0.2224, 0.4998, 0.2224, 0.3752, 0.3332, 0.3752, 0.3332, 0.4998, 0.2224, 0.4998, 0.2224, 0.3752, 0.3332, 0.3752, 0.3332, 0.4998, 0.2224, 0.4998, 0.2224, 0.3752, 0.3332, 0.3752, 0.3332, 0.4998, 0.2224, 0.4998, 0.2224, 0.3752, 0.3332, 0.3752, 0.3332, 0.4998, 0.2224, 0.4998])
me_cube_016.materials.append(mat_exteriortileset3)
me_cube_016.use_mirror_vertex_groups = False
me_cube_016.update()

# ---- objects
ob_floor = bpy.data.objects.new('Floor', me_cube)
ob_invis1 = bpy.data.objects.new('Invis1', me_cube_001)
ob_wall1 = bpy.data.objects.new('Wall1', me_cube_002)
ob_wall2 = bpy.data.objects.new('Wall2', me_cube_003)
ob_wall3 = bpy.data.objects.new('Wall3', me_cube_004)
ob_invis2 = bpy.data.objects.new('Invis2', me_cube_005)
ob_wall4 = bpy.data.objects.new('Wall4', me_cube_006)
ob_wall5 = bpy.data.objects.new('Wall5', me_cube_007)
ob_wall6 = bpy.data.objects.new('Wall6', me_cube_008)
ob_transp1 = bpy.data.objects.new('Transp1', me_cube_009)
ob_transp2 = bpy.data.objects.new('Transp2', me_cube_010)
ob_wall8 = bpy.data.objects.new('Wall8', me_cube_011)
ob_wall7 = bpy.data.objects.new('Wall7', me_cube_012)
ob_wall9 = bpy.data.objects.new('Wall9', me_cube_013)
ob_wall10 = bpy.data.objects.new('Wall10', me_cube_014)
ob_transp3 = bpy.data.objects.new('Transp3', me_cube_015)
ob_endwalll = bpy.data.objects.new('EndWalll', me_cube_016)

# ---- transforms, parenting, visibility, modifiers, constraints
ob_floor.location = (0.0, 0.0, 0.0)
ob_floor.lock_rotations_4d = False
ob_floor.empty_display_type = 'ARROWS'
ob_floor.lineart.crease_threshold = 0.0
ob_invis1.location = (0.0, 0.0, 0.0)
ob_invis1.lock_rotations_4d = False
ob_invis1.empty_display_type = 'ARROWS'
ob_invis1.lineart.crease_threshold = 0.0
ob_wall1.location = (0.0, 0.0, 0.0)
ob_wall1.lock_rotations_4d = False
ob_wall1.empty_display_type = 'ARROWS'
ob_wall1.lineart.crease_threshold = 0.0
ob_wall2.location = (0.0, 0.0, 0.0)
ob_wall2.lock_rotations_4d = False
ob_wall2.empty_display_type = 'ARROWS'
ob_wall2.lineart.crease_threshold = 0.0
ob_wall3.location = (0.0, 0.0, 0.0)
ob_wall3.lock_rotations_4d = False
ob_wall3.empty_display_type = 'ARROWS'
ob_wall3.lineart.crease_threshold = 0.0
ob_invis2.location = (0.0, 0.0, 0.0)
ob_invis2.lock_rotations_4d = False
ob_invis2.empty_display_type = 'ARROWS'
ob_invis2.lineart.crease_threshold = 0.0
ob_wall4.location = (0.0, 0.0, 0.0)
ob_wall4.lock_rotations_4d = False
ob_wall4.empty_display_type = 'ARROWS'
ob_wall4.lineart.crease_threshold = 0.0
ob_wall5.location = (0.0, 0.0, 0.0)
ob_wall5.lock_rotations_4d = False
ob_wall5.empty_display_type = 'ARROWS'
ob_wall5.lineart.crease_threshold = 0.0
ob_wall6.location = (0.0, 0.0, 0.0)
ob_wall6.lock_rotations_4d = False
ob_wall6.empty_display_type = 'ARROWS'
ob_wall6.lineart.crease_threshold = 0.0
ob_transp1.location = (0.0, 0.0, 0.0)
ob_transp1.lock_rotations_4d = False
ob_transp1.empty_display_type = 'ARROWS'
ob_transp1.lineart.crease_threshold = 0.0
ob_transp2.location = (0.0, 0.0, 0.0)
ob_transp2.lock_rotations_4d = False
ob_transp2.empty_display_type = 'ARROWS'
ob_transp2.lineart.crease_threshold = 0.0
ob_wall8.location = (0.0, 0.0, 0.0)
ob_wall8.lock_rotations_4d = False
ob_wall8.empty_display_type = 'ARROWS'
ob_wall8.lineart.crease_threshold = 0.0
ob_wall7.location = (0.0, 0.0, 0.0)
ob_wall7.lock_rotations_4d = False
ob_wall7.empty_display_type = 'ARROWS'
ob_wall7.lineart.crease_threshold = 0.0
ob_wall9.location = (0.0, 0.0, 0.0)
ob_wall9.lock_rotations_4d = False
ob_wall9.empty_display_type = 'ARROWS'
ob_wall9.lineart.crease_threshold = 0.0
ob_wall10.location = (0.0, 0.0, 0.0)
ob_wall10.lock_rotations_4d = False
ob_wall10.empty_display_type = 'ARROWS'
ob_wall10.lineart.crease_threshold = 0.0
ob_transp3.location = (0.0, 0.0, 0.0)
ob_transp3.lock_rotations_4d = False
ob_transp3.empty_display_type = 'ARROWS'
ob_transp3.lineart.crease_threshold = 0.0
ob_endwalll.location = (0.0, 0.0, 0.0)
ob_endwalll.lock_rotations_4d = False
ob_endwalll.empty_display_type = 'ARROWS'
ob_endwalll.lineart.crease_threshold = 0.0

# ---- collection membership
col_collection.objects.link(ob_floor)
col_collection.objects.link(ob_invis1)
col_collection.objects.link(ob_wall1)
col_collection.objects.link(ob_wall2)
col_collection.objects.link(ob_wall3)
col_collection.objects.link(ob_invis2)
col_collection.objects.link(ob_wall4)
col_collection.objects.link(ob_wall5)
col_collection.objects.link(ob_wall6)
col_collection.objects.link(ob_transp1)
col_collection.objects.link(ob_transp2)
col_collection.objects.link(ob_wall8)
col_collection.objects.link(ob_wall7)
col_collection.objects.link(ob_wall9)
col_collection.objects.link(ob_wall10)
col_collection.objects.link(ob_transp3)
col_collection.objects.link(ob_endwalll)

# ---- scene / render settings (as saved in the file)
scene.frame_start = 1; scene.frame_end = 250; scene.frame_set(1)
scene.render.engine = 'BLENDER_EEVEE_NEXT'
scene.cycles.sampling_pattern = 'TABULATED_SOBOL'
scene.cycles.use_light_tree = False
scene.view_settings.view_transform = 'Filmic'
bpy.context.view_layer.update()

# ---- added for rendering (the .blend has no active camera): camera
cam_auto = bpy.data.cameras.new('AutoCamera')
cam_auto.lens = 50.0
cam_auto.sensor_width = 36.0
cam_auto.clip_end = 1000.0
ob_auto_camera = bpy.data.objects.new('AutoCamera', cam_auto)
scene.collection.objects.link(ob_auto_camera)
ob_auto_camera.location = (26.6996, -25.4395, 20.9596)
ob_auto_camera.rotation_euler = (1.09748, -7.21219e-08, 0.694738)
scene.camera = ob_auto_camera
bpy.context.view_layer.update()
